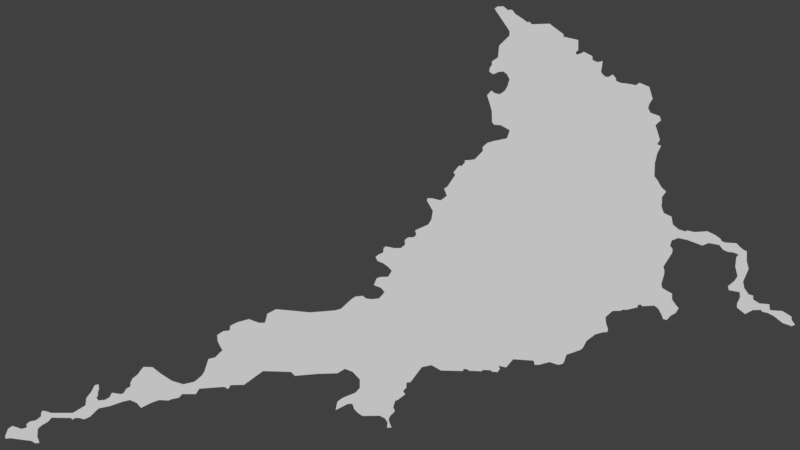 # Source: Pothole_04.blend  (saved by Blender 2.78.0; exported with 4.5.12 LTS)
import bpy
from mathutils import Matrix  # noqa: F401  (used for matrix-valued properties, if any)

bpy.ops.wm.read_factory_settings(use_empty=True)
scene = bpy.context.scene
scene.name = 'Scene'

# ---- collections
col_collection_1 = bpy.data.collections.new('Collection 1'); scene.collection.children.link(col_collection_1)

# ---- world
world_world = bpy.data.worlds.new('World'); scene.world = world_world
world_world.color = (0.05088, 0.05088, 0.05088)
world_world.use_sun_shadow = False
world_world.sun_shadow_jitter_overblur = 0.0
world_world.cycles.sampling_method = 'MANUAL'

# ---- cameras
cam_camera_001 = bpy.data.cameras.new('Camera.001')
cam_camera_001.clip_end = 100.0
cam_camera_001.lens = 35.0
cam_camera_001.sensor_width = 32.0
cam_camera_001.sensor_height = 18.0
cam_camera_001.display_size = 2.0
cam_camera_001.dof.focus_distance = 0.0
cam_camera_001.dof.aperture_fstop = 128.0
cam_camera_001.dof.aperture_blades = 6

# ---- meshes
me_plane = bpy.data.meshes.new('Plane')
me_plane.from_pydata([(-2.126, -1.443, 0.0), (-1.112, -1.463, 0.0), (-1.89, -1.463, 0.0), (-1.545, -1.497, 0.0), (-1.011, -1.434, 0.0), (-0.8329, -1.271, 0.0), (-0.7703, -1.227, 0.0), (-0.6356, -1.213, 0.0), (-0.5875, -1.256, 0.0), (-0.4865, -1.271, 0.0), (-0.3566, -1.256, 0.0), (-0.2652, -1.15, 0.0), (-0.3229, -1.078, 0.0), (-0.448, -1.03, 0.0), (-0.4143, -0.9435, 0.0), (-0.3951, -0.9099, 0.0), (-0.3422, -0.8906, 0.0), (-0.2027, -0.8858, 0.0), (-0.1401, -0.7848, 0.0), (-0.2075, -0.7126, 0.0), (-0.2893, -0.6549, 0.0), (-0.3855, -0.6164, 0.0), (-0.4192, -0.5442, 0.0), (-0.3518, -0.4961, 0.0), (-0.2893, -0.4721, 0.0), (-0.2796, -0.3903, 0.0), (-0.2412, -0.3662, 0.0), (-0.09684, -0.3951, 0.0), (0.0138, -0.3951, 0.0), (0.08596, -0.3374, 0.0), (0.08115, -0.2556, 0.0), (0.1389, -0.2123, 0.0), (0.2399, -0.2075, 0.0), (0.2784, -0.1642, 0.0), (0.2592, -0.09203, 0.0), (0.2976, -0.07279, 0.0), (0.4853, 0.008994, 0.0), (0.5382, 0.09559, 0.0), (0.5622, 0.2399, 0.0), (0.4612, 0.4179, 0.0), (0.4708, 0.4612, 0.0), (0.5574, 0.4564, 0.0), (0.6969, 0.4227, 0.0), (0.8028, 0.4997, 0.0), (0.7547, 0.6248, 0.0), (0.8076, 0.6536, 0.0), (0.9471, 0.8605, 0.0), (0.9134, 0.899, 0.0), (1.014, 1.019, 0.0), (1.053, 1.01, 0.0), (1.111, 1.072, 0.0), (1.111, 1.111, 0.0), (1.178, 1.111, 0.0), (1.279, 1.125, 0.0), (1.419, 1.269, 0.0), (1.414, 1.337, 0.0), (1.5, 1.409, -7.192e-06), (1.601, 1.438, -1.558e-05), (1.832, 1.486, -3.476e-05), (1.88, 1.625, -3.876e-05), (1.722, 1.712, -2.557e-05), (1.616, 1.717, -1.678e-05), (1.577, 1.76, -1.359e-05), (1.572, 1.953, -1.319e-05), (1.539, 2.073, -1.039e-05), (1.491, 2.222, -6.393e-06), (1.563, 2.304, -1.239e-05), (1.63, 2.256, -1.798e-05), (1.712, 2.241, -2.477e-05), (1.794, 2.299, -3.157e-05), (1.842, 2.381, -3.556e-05), (1.876, 2.501, -3.836e-05), (1.827, 2.588, -3.436e-05), (1.77, 2.631, -2.957e-05), (1.693, 2.626, -2.317e-05), (1.625, 2.592, -1.758e-05), (1.582, 2.588, -1.398e-05), (1.529, 2.631, -9.59e-06), (1.539, 2.698, -1.039e-05), (1.572, 2.737, -1.319e-05), (1.577, 2.804, -1.359e-05), (1.678, 2.871, -2.198e-05), (1.698, 3.073, -2.357e-05), (1.876, 3.247, -3.836e-05), (1.876, 3.324, -3.836e-05), (1.621, 3.704, -1.718e-05), (1.664, 3.742, -2.078e-05), (1.775, 3.747, -2.997e-05), (1.847, 3.684, -3.596e-05), (1.919, 3.689, -4.195e-05), (1.981, 3.612, -4.715e-05), (2.092, 3.54, -5.634e-05), (2.174, 3.478, -6.313e-05), (2.227, 3.478, -6.753e-05), (2.256, 3.439, -6.992e-05), (2.563, 3.449, -9.55e-05), (2.804, 3.266, -0.0001155), (2.799, 3.227, -0.0001151), (3.054, 3.17, -0.0001363), (3.054, 3.078, -0.0001363), (3.054, 2.996, -0.0001363), (3.011, 2.963, -0.0001327), (3.025, 2.919, -0.0001339), (3.097, 2.939, -0.0001398), (3.15, 2.968, -0.0001442), (3.295, 2.895, -0.0001562), (3.3, 2.828, -0.0001566), (3.381, 2.79, -0.0001634), (3.473, 2.809, -0.000171), (3.458, 2.708, -0.0001698), (3.444, 2.626, -0.0001686), (3.463, 2.592, -0.0001702), (3.521, 2.539, -0.000175), (3.574, 2.539, -0.0001794), (3.646, 2.578, -0.0001854), (3.694, 2.52, -0.0001894), (3.708, 2.467, -0.0001906), (3.785, 2.434, -0.000197), (3.886, 2.424, -0.0002054), (4.045, 2.395, -0.0002186), (4.103, 2.438, -0.0002234), (4.271, 2.366, -0.0002373), (4.3, 2.265, -0.0002397), (4.329, 2.164, -0.0002421), (4.271, 2.073, -0.0002373), (4.252, 2.001, -0.0002357), (4.291, 1.924, -0.0002389), (4.449, 1.866, -0.0002521), (4.473, 1.794, -0.0002541), (4.377, 1.712, -0.0002461), (4.454, 1.457, -0.0002525), (4.406, 1.385, -0.0002485), (4.473, 1.356, -0.0002541), (4.406, 1.221, -0.0002485), (4.368, 1.067, -0.0002453), (4.358, 0.8364, -0.0002445), (4.42, 0.7546, -0.0002497), (4.478, 0.6488, -0.0002545), (4.56, 0.5718, -0.0002613), (4.488, 0.4804, -0.0002553), (4.488, 0.3698, -0.0002553), (4.478, 0.3313, -0.0002553), (4.502, 0.2495, -0.0002553), (4.526, 0.2014, -0.0002553), (4.651, 0.1436, -0.0002553), (4.675, 0.008946, -0.0002553), (4.772, -0.07284, -0.0002553), (4.892, -0.1113, -0.0002553), (4.916, -0.09208, -0.0002553), (5.046, -0.1209, -0.0002553), (5.267, -0.1065, -0.0002553), (5.397, -0.1691, -0.0002553), (5.493, -0.2364, -0.0002553), (5.508, -0.2749, -0.0002553), (5.57, -0.2989, -0.0002553), (5.767, -0.3134, -0.0002553), (5.825, -0.3759, -0.0002553), (5.883, -0.424, -0.0002553), (5.941, -0.4481, -0.0002553), (5.941, -0.6213, -0.0002553), (5.974, -0.7512, -0.0002553), (5.878, -0.9676, -0.0002553), (5.897, -1.078, -0.0002553), (5.974, -1.189, -0.0002553), (6.051, -1.208, -0.0002553), (6.051, -1.276, -0.0002553), (6.157, -1.343, -0.0002553), (6.326, -1.357, -0.0002553), (6.34, -1.458, -0.0002553), (6.552, -1.473, -0.0002553), (6.706, -1.569, -0.0002553), (6.71, -1.627, -0.0002553), (6.768, -1.709, -0.0002553), (6.71, -1.733, -0.0002553), (6.556, -1.68, -0.0002553), (6.402, -1.559, -0.0002553), (6.297, -1.506, -0.0002553), (6.21, -1.487, -0.0002553), (6.181, -1.454, -0.0002553), (6.042, -1.458, -0.0002553), (5.912, -1.526, -0.0002553), (5.772, -1.415, -0.0002553), (5.772, -1.348, -0.0002553), (5.825, -1.237, -0.0002553), (5.82, -1.15, -0.0002553), (5.633, -1.117, -0.0002553), (5.618, -1.049, -0.0002553), (5.734, -0.9532, -0.0002553), (5.782, -0.8762, -0.0002553), (5.743, -0.7079, -0.0002553), (5.763, -0.5491, -0.0002553), (5.801, -0.5058, -0.0002553), (5.705, -0.4673, -0.0002553), (5.623, -0.4625, -0.0002553), (5.537, -0.424, -0.0002553), (5.469, -0.3422, -0.0002553), (5.291, -0.3086, -0.0002553), (5.181, -0.3519, -0.0002553), (4.921, -0.2556, -0.0002553), (4.767, -0.222, -0.0002553), (4.656, -0.2653, -0.0002553), (4.627, -0.3519, -0.0002553), (4.671, -0.4144, -0.0002553), (4.661, -0.4818, -0.0002553), (4.512, -0.7127, -0.0002553), (4.531, -0.7848, -0.0002553), (4.526, -0.8474, -0.0002553), (4.497, -0.9436, -0.0002553), (4.478, -1.011, -0.0002553), (4.493, -1.078, -0.0002553), (4.565, -1.122, -0.0002553), (4.661, -1.175, -0.0002553), (4.661, -1.276, -0.0002553), (4.733, -1.377, -0.0002553), (4.776, -1.425, -0.0002553), (4.752, -1.458, -0.0002553), (4.724, -1.506, -0.0002553), (4.642, -1.55, -0.0002553), (4.57, -1.627, -0.0002553), (4.507, -1.612, -0.0002553), (4.483, -1.545, -0.0002553), (4.425, -1.434, -0.0002553), (4.358, -1.381, -0.0002553), (4.146, -1.391, -0.0002553), (4.132, -1.367, -0.0002553), (4.079, -1.367, -0.0002553), (4.069, -1.41, -0.0002553), (3.882, -1.454, -0.0002553), (3.819, -1.449, -0.0002553), (3.785, -1.468, -0.0002553), (3.641, -1.473, -0.0002553), (3.521, -1.579, -0.0002553), (3.53, -1.68, -0.0002553), (3.564, -1.785, -0.0002553), (3.55, -1.834, -0.0002553), (3.478, -1.838, -0.0002553), (3.348, -1.872, -0.0002553), (3.198, -1.983, -0.0002618), (3.131, -2.108, -0.000269), (3.088, -2.141, -0.000271), (2.852, -2.223, -0.0002759), (2.814, -2.334, -0.0002822), (2.79, -2.377, -0.0002847), (2.708, -2.396, -0.0002859), (2.636, -2.372, -0.0002846), (2.563, -2.348, -0.0002833), (2.376, -2.396, -0.0002862), (2.308, -2.396, -0.0002863), (2.289, -2.324, -0.0002822), (1.938, -2.3, -0.0002811), (1.818, -2.44, -0.0002892), (1.722, -2.421, -0.0002882), (1.688, -2.411, -0.0002877), (1.712, -2.464, -0.0002907), (1.669, -2.522, -0.000294), (1.577, -2.512, -0.0002936), (1.548, -2.488, -0.0002922), (1.414, -2.483, -0.0002921), (1.399, -2.507, -0.0002935), (1.293, -2.502, -0.0002933), (1.183, -2.497, -0.0002931), (1.154, -2.473, -0.0002918), (1.091, -2.464, -0.0002913), (1.077, -2.502, -0.0002935), (0.7017, -2.493, -0.0002933), (0.5381, -2.401, -0.0002882), (0.3746, -2.435, -0.0002903), (0.1821, -2.69, -0.0003051), (0.11, -2.704, -0.000302), (0.11, -2.786, -0.000302), (0.05223, -2.844, -0.0002996), (0.09072, -2.902, -0.0003012), (-0.03436, -2.993, -0.000296), (-0.08247, -3.012, -0.0002939), (-0.1161, -3.118, -0.0002925), (-0.08728, -3.19, -0.0002937), (-0.1691, -3.272, -0.0002903), (-0.1883, -3.311, -0.0002895), (-0.1931, -3.349, -0.0002893), (-0.145, -3.469, -0.0002913), (-0.222, -3.474, -0.0002881), (-0.2124, -3.383, -0.0002885), (-0.2605, -3.311, -0.0002865), (-0.3519, -3.267, -0.0002826), (-0.6405, -3.272, -0.0002705), (-0.7175, -3.224, -0.0002673), (-0.7897, -3.147, -0.0002642), (-0.8041, -3.089, -0.0002636), (-0.8233, -3.06, -0.0002628), (-0.9051, -3.07, -0.0002594), (-1.102, -3.171, -0.0002511), (-1.088, -3.094, -0.0002517), (-1.069, -3.022, -0.0002525), (-0.9773, -2.959, -0.0002564), (-0.7656, -2.873, -0.0002653), (-0.6886, -2.791, -0.0002685), (-0.6886, -2.647, -0.0002685), (-0.8089, -2.517, -0.0002634), (-0.9436, -2.464, -0.0002578), (-1.073, -2.541, -0.0002523), (-1.401, -2.55, -0.0002386), (-1.8, -2.584, -0.0002218), (-1.867, -2.517, -0.000219), (-2.348, -2.502, -0.0001988), (-2.546, -2.647, -0.0001905), (-2.671, -2.738, -0.0001852), (-2.902, -2.743, -0.0001755), (-2.945, -2.81, -0.0001737), (-3.012, -2.772, -0.0001709), (-3.44, -2.805, -0.0001529), (-3.498, -2.897, -0.0001505), (-3.734, -2.897, -0.0001406), (-3.787, -2.959, -0.0001383), (-3.907, -2.983, -0.0001383), (-3.97, -3.007, -0.0001383), (-4.124, -2.998, -0.0001383), (-4.249, -3.041, -0.0001383), (-4.436, -3.133, -0.0001383), (-4.508, -3.051, -0.0001383), (-4.624, -2.998, -0.0001383), (-4.749, -3.027, -0.0001383), (-4.874, -3.07, -0.0001383), (-4.975, -3.104, -0.0001383), (-5.163, -3.142, -0.0001383), (-5.23, -3.205, -0.0001383), (-5.307, -3.282, -0.0001383), (-5.408, -3.33, -0.0001383), (-5.499, -3.306, -0.0001383), (-5.567, -3.306, -0.0001383), (-5.61, -3.335, -0.0001383), (-5.634, -3.306, -0.0001383), (-5.971, -3.301, -0.0001383), (-6.029, -3.368, -0.0001383), (-6.149, -3.44, -0.0001383), (-6.207, -3.493, -0.0001383), (-6.216, -3.618, -0.0001383), (-6.178, -3.734, -0.0001383), (-6.25, -3.739, -0.0001383), (-6.312, -3.7, -0.0001383), (-6.5, -3.676, -0.0001383), (-6.673, -3.652, -0.0001383), (-6.76, -3.662, -0.0001383), (-6.765, -3.618, -0.0001383), (-6.717, -3.493, -0.0001383), (-6.64, -3.44, -0.0001383), (-6.486, -3.493, -0.0001383), (-6.394, -3.469, -0.0001383), (-6.399, -3.412, -0.0001383), (-6.346, -3.368, -0.0001383), (-6.235, -3.344, -0.0001383), (-6.149, -3.277, -0.0001383), (-6.149, -3.219, -0.0001383), (-6.125, -3.181, -0.0001383), (-6.082, -3.185, -0.0001383), (-5.971, -3.219, -0.0001383), (-5.605, -3.219, -0.0001383), (-5.389, -3.089, -0.0001383), (-5.374, -2.964, -0.0001383), (-5.293, -2.863, -0.0001383), (-5.23, -2.743, -0.0001383), (-5.167, -2.728, -0.0001383), (-5.158, -2.805, -0.0001383), (-5.177, -2.863, -0.0001383), (-5.177, -2.916, -0.0001383), (-5.201, -2.959, -0.0001383), (-5.167, -3.007, -0.0001383), (-5.052, -2.993, -0.0001383), (-4.975, -2.95, -0.0001383), (-4.937, -2.873, -0.0001383), (-4.778, -2.897, -0.0001383), (-4.734, -2.878, -0.0001383), (-4.686, -2.801, -0.0001383), (-4.619, -2.767, -0.0001383), (-4.619, -2.704, -0.0001383), (-4.581, -2.627, -0.0001383), (-4.499, -2.565, -0.0001383), (-4.431, -2.473, -0.0001383), (-4.393, -2.43, -0.0001383), (-4.239, -2.435, -0.0001383), (-4.085, -2.555, -0.0001383), (-3.902, -2.671, -0.0001383), (-3.71, -2.728, -0.0001383), (-3.522, -2.685, -0.0001383), (-3.402, -2.584, -0.0001383), (-3.354, -2.517, -0.0001383), (-3.282, -2.295, -0.0001383), (-3.166, -2.267, -0.0001336), (-3.099, -2.199, -0.0001308), (-3.041, -2.146, -0.0001284), (-3.089, -2.065, -0.0001304), (-3.123, -1.992, -0.0001318), (-3.133, -1.887, -0.0001322), (-3.031, -1.819, -0.000128), (-2.916, -1.805, -0.0001232), (-2.911, -1.728, -0.000123), (-2.786, -1.665, -0.0001178), (-2.589, -1.612, -0.0001096), (-2.416, -1.675, -0.0001024), (-2.315, -1.675, -9.819e-05), (-2.291, -1.593, -9.719e-05), (-2.276, -1.521, -9.659e-05), (-2.276, -1.521, -9.659e-05), (-2.126, -1.443, 0.01), (-1.112, -1.463, 0.01), (-1.89, -1.463, 0.01), (-1.545, -1.497, 0.01), (-1.011, -1.434, 0.01), (-0.8329, -1.271, 0.01), (-0.7703, -1.227, 0.01), (-0.6356, -1.213, 0.01), (-0.5875, -1.256, 0.01), (-0.4865, -1.271, 0.01), (-0.3566, -1.256, 0.01), (-0.2652, -1.15, 0.01), (-0.3229, -1.078, 0.01), (-0.448, -1.03, 0.01), (-0.4143, -0.9435, 0.01), (-0.3951, -0.9099, 0.01), (-0.3422, -0.8906, 0.01), (-0.2027, -0.8858, 0.01), (-0.1401, -0.7848, 0.01), (-0.2075, -0.7126, 0.01), (-0.2893, -0.6549, 0.01), (-0.3855, -0.6164, 0.01), (-0.4192, -0.5442, 0.01), (-0.3518, -0.4961, 0.01), (-0.2893, -0.4721, 0.01), (-0.2796, -0.3903, 0.01), (-0.2412, -0.3662, 0.01), (-0.09684, -0.3951, 0.01), (0.0138, -0.3951, 0.01), (0.08597, -0.3374, 0.01), (0.08115, -0.2556, 0.01), (0.1389, -0.2123, 0.01), (0.2399, -0.2075, 0.01), (0.2784, -0.1642, 0.01), (0.2592, -0.09203, 0.01), (0.2976, -0.07279, 0.01), (0.4853, 0.008993, 0.01), (0.5382, 0.09559, 0.01), (0.5622, 0.2399, 0.01), (0.4612, 0.4179, 0.01), (0.4708, 0.4612, 0.01), (0.5574, 0.4564, 0.01), (0.6969, 0.4227, 0.01), (0.8028, 0.4997, 0.01), (0.7547, 0.6248, 0.01), (0.8076, 0.6536, 0.01), (0.9471, 0.8605, 0.01), (0.9134, 0.899, 0.01), (1.014, 1.019, 0.01), (1.053, 1.01, 0.01), (1.111, 1.072, 0.01), (1.111, 1.111, 0.01), (1.178, 1.111, 0.01), (1.279, 1.125, 0.01), (1.419, 1.269, 0.01), (1.414, 1.337, 0.01), (1.5, 1.409, 0.009993), (1.601, 1.438, 0.009984), (1.832, 1.486, 0.009965), (1.88, 1.625, 0.009961), (1.722, 1.712, 0.009974), (1.616, 1.717, 0.009983), (1.577, 1.76, 0.009986), (1.572, 1.953, 0.009987), (1.539, 2.073, 0.00999), (1.491, 2.222, 0.009994), (1.563, 2.304, 0.009988), (1.63, 2.256, 0.009982), (1.712, 2.241, 0.009975), (1.794, 2.299, 0.009968), (1.842, 2.381, 0.009964), (1.876, 2.501, 0.009962), (1.827, 2.588, 0.009966), (1.77, 2.631, 0.00997), (1.693, 2.626, 0.009977), (1.625, 2.592, 0.009982), (1.582, 2.588, 0.009986), (1.529, 2.631, 0.00999), (1.539, 2.698, 0.00999), (1.572, 2.737, 0.009987), (1.577, 2.804, 0.009986), (1.678, 2.871, 0.009978), (1.698, 3.073, 0.009976), (1.876, 3.247, 0.009962), (1.876, 3.324, 0.009962), (1.621, 3.704, 0.009983), (1.664, 3.742, 0.009979), (1.775, 3.747, 0.00997), (1.847, 3.684, 0.009964), (1.919, 3.689, 0.009958), (1.981, 3.612, 0.009953), (2.092, 3.54, 0.009944), (2.174, 3.478, 0.009937), (2.227, 3.478, 0.009932), (2.256, 3.439, 0.00993), (2.563, 3.449, 0.009905), (2.804, 3.266, 0.009885), (2.799, 3.227, 0.009885), (3.054, 3.17, 0.009864), (3.054, 3.078, 0.009864), (3.054, 2.996, 0.009864), (3.011, 2.963, 0.009867), (3.025, 2.919, 0.009866), (3.097, 2.939, 0.00986), (3.15, 2.968, 0.009856), (3.295, 2.895, 0.009844), (3.3, 2.828, 0.009843), (3.381, 2.79, 0.009837), (3.473, 2.809, 0.009829), (3.458, 2.708, 0.00983), (3.444, 2.626, 0.009831), (3.463, 2.592, 0.00983), (3.521, 2.539, 0.009825), (3.574, 2.539, 0.009821), (3.646, 2.578, 0.009815), (3.694, 2.52, 0.009811), (3.708, 2.467, 0.009809), (3.785, 2.434, 0.009803), (3.886, 2.424, 0.009795), (4.045, 2.395, 0.009781), (4.103, 2.438, 0.009777), (4.271, 2.366, 0.009763), (4.3, 2.265, 0.00976), (4.329, 2.164, 0.009758), (4.271, 2.073, 0.009763), (4.252, 2.001, 0.009764), (4.291, 1.924, 0.009761), (4.449, 1.866, 0.009748), (4.473, 1.794, 0.009746), (4.377, 1.712, 0.009754), (4.454, 1.457, 0.009747), (4.406, 1.385, 0.009751), (4.473, 1.356, 0.009746), (4.406, 1.221, 0.009751), (4.368, 1.067, 0.009755), (4.358, 0.8364, 0.009755), (4.42, 0.7546, 0.00975), (4.478, 0.6488, 0.009745), (4.56, 0.5718, 0.009739), (4.488, 0.4804, 0.009745), (4.488, 0.3698, 0.009745), (4.478, 0.3313, 0.009745), (4.502, 0.2495, 0.009745), (4.526, 0.2014, 0.009745), (4.651, 0.1436, 0.009745), (4.675, 0.008946, 0.009745), (4.772, -0.07284, 0.009745), (4.892, -0.1113, 0.009745), (4.916, -0.09208, 0.009745), (5.046, -0.1209, 0.009745), (5.267, -0.1065, 0.009745), (5.397, -0.1691, 0.009745), (5.493, -0.2364, 0.009745), (5.508, -0.2749, 0.009745), (5.57, -0.2989, 0.009745), (5.767, -0.3134, 0.009745), (5.825, -0.3759, 0.009745), (5.883, -0.424, 0.009745), (5.941, -0.4481, 0.009745), (5.941, -0.6213, 0.009745), (5.974, -0.7512, 0.009745), (5.878, -0.9676, 0.009745), (5.897, -1.078, 0.009745), (5.974, -1.189, 0.009745), (6.051, -1.208, 0.009745), (6.051, -1.276, 0.009745), (6.157, -1.343, 0.009745), (6.326, -1.357, 0.009745), (6.34, -1.458, 0.009745), (6.552, -1.473, 0.009745), (6.706, -1.569, 0.009745), (6.71, -1.627, 0.009745), (6.768, -1.709, 0.009745), (6.71, -1.733, 0.009745), (6.556, -1.68, 0.009745), (6.402, -1.559, 0.009745), (6.297, -1.506, 0.009745), (6.21, -1.487, 0.009745), (6.181, -1.454, 0.009745), (6.042, -1.458, 0.009745), (5.912, -1.526, 0.009745), (5.772, -1.415, 0.009745), (5.772, -1.348, 0.009745), (5.825, -1.237, 0.009745), (5.82, -1.15, 0.009745), (5.633, -1.117, 0.009745), (5.618, -1.049, 0.009745), (5.734, -0.9532, 0.009745), (5.782, -0.8762, 0.009745), (5.743, -0.7079, 0.009745), (5.763, -0.5491, 0.009745), (5.801, -0.5058, 0.009745), (5.705, -0.4673, 0.009745), (5.623, -0.4625, 0.009745), (5.537, -0.424, 0.009745), (5.469, -0.3422, 0.009745), (5.291, -0.3086, 0.009745), (5.181, -0.3519, 0.009745), (4.921, -0.2556, 0.009745), (4.767, -0.222, 0.009745), (4.656, -0.2653, 0.009745), (4.627, -0.3519, 0.009745), (4.671, -0.4144, 0.009745), (4.661, -0.4818, 0.009745), (4.512, -0.7127, 0.009745), (4.531, -0.7848, 0.009745), (4.526, -0.8474, 0.009745), (4.497, -0.9436, 0.009745), (4.478, -1.011, 0.009745), (4.493, -1.078, 0.009745), (4.565, -1.122, 0.009745), (4.661, -1.175, 0.009745), (4.661, -1.276, 0.009745), (4.733, -1.377, 0.009745), (4.776, -1.425, 0.009745), (4.752, -1.458, 0.009745), (4.724, -1.506, 0.009745), (4.642, -1.55, 0.009745), (4.57, -1.627, 0.009745), (4.507, -1.612, 0.009745), (4.483, -1.545, 0.009745), (4.425, -1.434, 0.009745), (4.358, -1.381, 0.009745), (4.146, -1.391, 0.009745), (4.132, -1.367, 0.009745), (4.079, -1.367, 0.009745), (4.069, -1.41, 0.009745), (3.882, -1.454, 0.009745), (3.819, -1.449, 0.009745), (3.785, -1.468, 0.009745), (3.641, -1.473, 0.009745), (3.521, -1.579, 0.009745), (3.53, -1.68, 0.009745), (3.564, -1.785, 0.009745), (3.55, -1.834, 0.009745), (3.478, -1.838, 0.009745), (3.348, -1.872, 0.009745), (3.198, -1.983, 0.009738), (3.131, -2.108, 0.009731), (3.088, -2.141, 0.009729), (2.852, -2.223, 0.009724), (2.814, -2.334, 0.009718), (2.79, -2.377, 0.009715), (2.708, -2.396, 0.009714), (2.636, -2.372, 0.009715), (2.563, -2.348, 0.009717), (2.376, -2.396, 0.009714), (2.308, -2.396, 0.009714), (2.289, -2.324, 0.009718), (1.938, -2.3, 0.009719), (1.818, -2.44, 0.009711), (1.722, -2.421, 0.009712), (1.688, -2.411, 0.009712), (1.712, -2.464, 0.009709), (1.669, -2.522, 0.009706), (1.577, -2.512, 0.009706), (1.548, -2.488, 0.009708), (1.414, -2.483, 0.009708), (1.399, -2.507, 0.009707), (1.293, -2.502, 0.009707), (1.183, -2.497, 0.009707), (1.154, -2.473, 0.009708), (1.091, -2.464, 0.009709), (1.077, -2.502, 0.009707), (0.7017, -2.493, 0.009707), (0.5381, -2.401, 0.009712), (0.3746, -2.435, 0.00971), (0.1821, -2.69, 0.009695), (0.11, -2.704, 0.009698), (0.11, -2.786, 0.009698), (0.05223, -2.844, 0.0097), (0.09072, -2.902, 0.009699), (-0.03436, -2.993, 0.009704), (-0.08247, -3.012, 0.009706), (-0.1161, -3.118, 0.009707), (-0.08728, -3.19, 0.009706), (-0.1691, -3.272, 0.00971), (-0.1883, -3.311, 0.00971), (-0.1931, -3.349, 0.009711), (-0.145, -3.469, 0.009709), (-0.222, -3.474, 0.009712), (-0.2124, -3.383, 0.009712), (-0.2605, -3.311, 0.009714), (-0.3519, -3.267, 0.009717), (-0.6405, -3.272, 0.009729), (-0.7175, -3.224, 0.009733), (-0.7897, -3.147, 0.009736), (-0.8041, -3.089, 0.009736), (-0.8233, -3.06, 0.009737), (-0.9051, -3.07, 0.009741), (-1.102, -3.171, 0.009749), (-1.088, -3.094, 0.009748), (-1.069, -3.022, 0.009747), (-0.9773, -2.959, 0.009744), (-0.7656, -2.873, 0.009735), (-0.6886, -2.791, 0.009732), (-0.6886, -2.647, 0.009732), (-0.8089, -2.517, 0.009737), (-0.9436, -2.464, 0.009742), (-1.073, -2.541, 0.009748), (-1.401, -2.55, 0.009761), (-1.8, -2.584, 0.009778), (-1.867, -2.517, 0.009781), (-2.348, -2.502, 0.009801), (-2.546, -2.647, 0.00981), (-2.671, -2.738, 0.009815), (-2.902, -2.743, 0.009824), (-2.945, -2.81, 0.009826), (-3.012, -2.772, 0.009829), (-3.44, -2.805, 0.009847), (-3.498, -2.897, 0.00985), (-3.734, -2.897, 0.009859), (-3.787, -2.959, 0.009862), (-3.907, -2.983, 0.009862), (-3.97, -3.007, 0.009862), (-4.124, -2.998, 0.009862), (-4.249, -3.041, 0.009862), (-4.436, -3.133, 0.009862), (-4.508, -3.051, 0.009862), (-4.624, -2.998, 0.009862), (-4.749, -3.027, 0.009862), (-4.874, -3.07, 0.009862), (-4.975, -3.104, 0.009862), (-5.163, -3.142, 0.009862), (-5.23, -3.205, 0.009862), (-5.307, -3.282, 0.009862), (-5.408, -3.33, 0.009862), (-5.499, -3.306, 0.009862), (-5.567, -3.306, 0.009862), (-5.61, -3.335, 0.009862), (-5.634, -3.306, 0.009862), (-5.971, -3.301, 0.009862), (-6.029, -3.368, 0.009862), (-6.149, -3.44, 0.009862), (-6.207, -3.493, 0.009862), (-6.216, -3.618, 0.009862), (-6.178, -3.734, 0.009862), (-6.25, -3.739, 0.009862), (-6.312, -3.7, 0.009862), (-6.5, -3.676, 0.009862), (-6.673, -3.652, 0.009862), (-6.76, -3.662, 0.009862), (-6.765, -3.618, 0.009862), (-6.717, -3.493, 0.009862), (-6.64, -3.44, 0.009862), (-6.486, -3.493, 0.009862), (-6.394, -3.469, 0.009862), (-6.399, -3.412, 0.009862), (-6.346, -3.368, 0.009862), (-6.235, -3.344, 0.009862), (-6.149, -3.277, 0.009862), (-6.149, -3.219, 0.009862), (-6.125, -3.181, 0.009862), (-6.082, -3.185, 0.009862), (-5.971, -3.219, 0.009862), (-5.605, -3.219, 0.009862), (-5.389, -3.089, 0.009862), (-5.374, -2.964, 0.009862), (-5.293, -2.863, 0.009862), (-5.23, -2.743, 0.009862), (-5.167, -2.728, 0.009862), (-5.158, -2.805, 0.009862), (-5.177, -2.863, 0.009862), (-5.177, -2.916, 0.009862), (-5.201, -2.959, 0.009862), (-5.167, -3.007, 0.009862), (-5.052, -2.993, 0.009862), (-4.975, -2.95, 0.009862), (-4.937, -2.873, 0.009862), (-4.778, -2.897, 0.009862), (-4.734, -2.878, 0.009862), (-4.686, -2.801, 0.009862), (-4.619, -2.767, 0.009862), (-4.619, -2.704, 0.009862), (-4.581, -2.627, 0.009862), (-4.499, -2.565, 0.009862), (-4.431, -2.473, 0.009862), (-4.393, -2.43, 0.009862), (-4.239, -2.435, 0.009862), (-4.085, -2.555, 0.009862), (-3.902, -2.671, 0.009862), (-3.71, -2.728, 0.009862), (-3.522, -2.685, 0.009862), (-3.402, -2.584, 0.009862), (-3.354, -2.517, 0.009862), (-3.282, -2.295, 0.009862), (-3.166, -2.267, 0.009866), (-3.099, -2.199, 0.009869), (-3.041, -2.146, 0.009872), (-3.089, -2.065, 0.00987), (-3.123, -1.992, 0.009868), (-3.133, -1.887, 0.009868), (-3.031, -1.819, 0.009872), (-2.916, -1.805, 0.009877), (-2.911, -1.728, 0.009877), (-2.786, -1.665, 0.009882), (-2.589, -1.612, 0.00989), (-2.416, -1.675, 0.009898), (-2.315, -1.675, 0.009902), (-2.291, -1.593, 0.009903), (-2.276, -1.521, 0.009903), (-2.276, -1.521, 0.009903)], [], [(2, 3, 1, 4, 5, 6, 7, 8, 9, 10, 11, 12, 13, 14, 15, 16, 17, 18, 19, 20, 21, 22, 23, 24, 25, 26, 27, 28, 29, 30, 31, 32, 33, 34, 35, 36, 37, 38, 39, 40, 41, 42, 43, 44, 45, 46, 47, 48, 49, 50, 51, 52, 53, 54, 55, 56, 57, 58, 59, 60, 61, 62, 63, 64, 65, 66, 67, 68, 69, 70, 71, 72, 73, 74, 75, 76, 77, 78, 79, 80, 81, 82, 83, 84, 85, 86, 87, 88, 89, 90, 91, 92, 93, 94, 95, 96, 97, 98, 99, 100, 101, 102, 103, 104, 105, 106, 107, 108, 109, 110, 111, 112, 113, 114, 115, 116, 117, 118, 119, 120, 121, 122, 123, 124, 125, 126, 127, 128, 129, 130, 131, 132, 133, 134, 135, 136, 137, 138, 139, 140, 141, 142, 143, 144, 145, 146, 147, 148, 149, 150, 151, 152, 153, 154, 155, 156, 157, 158, 159, 160, 161, 162, 163, 164, 165, 166, 167, 168, 169, 170, 171, 172, 173, 174, 175, 176, 177, 178, 179, 180, 181, 182, 183, 184, 185, 186, 187, 188, 189, 190, 191, 192, 193, 194, 195, 196, 197, 198, 199, 200, 201, 202, 203, 204, 205, 206, 207, 208, 209, 210, 211, 212, 213, 214, 215, 216, 217, 218, 219, 220, 221, 222, 223, 224, 225, 226, 227, 228, 229, 230, 231, 232, 233, 234, 235, 236, 237, 238, 239, 240, 241, 242, 243, 244, 245, 246, 247, 248, 249, 250, 251, 252, 253, 254, 255, 256, 257, 258, 259, 260, 261, 262, 263, 264, 265, 266, 267, 268, 269, 270, 271, 272, 273, 274, 275, 276, 277, 278, 279, 280, 281, 282, 283, 284, 285, 286, 287, 288, 289, 290, 291, 292, 293, 294, 295, 296, 297, 298, 299, 300, 301, 302, 303, 304, 305, 306, 307, 308, 309, 310, 311, 312, 313, 314, 315, 316, 317, 318, 319, 320, 321, 322, 323, 324, 325, 326, 327, 328, 329, 330, 331, 332, 333, 334, 335, 336, 337, 338, 339, 340, 341, 342, 343, 344, 345, 346, 347, 348, 349, 350, 351, 352, 353, 354, 355, 356, 357, 358, 359, 360, 361, 362, 363, 364, 365, 366, 367, 368, 369, 370, 371, 372, 373, 374, 375, 376, 377, 378, 379, 380, 381, 382, 383, 384, 385, 386, 387, 388, 389, 390, 391, 392, 393, 394, 395, 396, 397, 398, 399, 400, 401, 0), (404, 402, 803, 802, 801, 800, 799, 798, 797, 796, 795, 794, 793, 792, 791, 790, 789, 788, 787, 786, 785, 784, 783, 782, 781, 780, 779, 778, 777, 776, 775, 774, 773, 772, 771, 770, 769, 768, 767, 766, 765, 764, 763, 762, 761, 760, 759, 758, 757, 756, 755, 754, 753, 752, 751, 750, 749, 748, 747, 746, 745, 744, 743, 742, 741, 740, 739, 738, 737, 736, 735, 734, 733, 732, 731, 730, 729, 728, 727, 726, 725, 724, 723, 722, 721, 720, 719, 718, 717, 716, 715, 714, 713, 712, 711, 710, 709, 708, 707, 706, 705, 704, 703, 702, 701, 700, 699, 698, 697, 696, 695, 694, 693, 692, 691, 690, 689, 688, 687, 686, 685, 684, 683, 682, 681, 680, 679, 678, 677, 676, 675, 674, 673, 672, 671, 670, 669, 668, 667, 666, 665, 664, 663, 662, 661, 660, 659, 658, 657, 656, 655, 654, 653, 652, 651, 650, 649, 648, 647, 646, 645, 644, 643, 642, 641, 640, 639, 638, 637, 636, 635, 634, 633, 632, 631, 630, 629, 628, 627, 626, 625, 624, 623, 622, 621, 620, 619, 618, 617, 616, 615, 614, 613, 612, 611, 610, 609, 608, 607, 606, 605, 604, 603, 602, 601, 600, 599, 598, 597, 596, 595, 594, 593, 592, 591, 590, 589, 588, 587, 586, 585, 584, 583, 582, 581, 580, 579, 578, 577, 576, 575, 574, 573, 572, 571, 570, 569, 568, 567, 566, 565, 564, 563, 562, 561, 560, 559, 558, 557, 556, 555, 554, 553, 552, 551, 550, 549, 548, 547, 546, 545, 544, 543, 542, 541, 540, 539, 538, 537, 536, 535, 534, 533, 532, 531, 530, 529, 528, 527, 526, 525, 524, 523, 522, 521, 520, 519, 518, 517, 516, 515, 514, 513, 512, 511, 510, 509, 508, 507, 506, 505, 504, 503, 502, 501, 500, 499, 498, 497, 496, 495, 494, 493, 492, 491, 490, 489, 488, 487, 486, 485, 484, 483, 482, 481, 480, 479, 478, 477, 476, 475, 474, 473, 472, 471, 470, 469, 468, 467, 466, 465, 464, 463, 462, 461, 460, 459, 458, 457, 456, 455, 454, 453, 452, 451, 450, 449, 448, 447, 446, 445, 444, 443, 442, 441, 440, 439, 438, 437, 436, 435, 434, 433, 432, 431, 430, 429, 428, 427, 426, 425, 424, 423, 422, 421, 420, 419, 418, 417, 416, 415, 414, 413, 412, 411, 410, 409, 408, 407, 406, 403, 405), (43, 42, 444, 445), (250, 249, 651, 652), (44, 43, 445, 446), (251, 250, 652, 653), (45, 44, 446, 447), (252, 251, 653, 654), (46, 45, 447, 448), (253, 252, 654, 655), (47, 46, 448, 449), (254, 253, 655, 656), (48, 47, 449, 450), (255, 254, 656, 657), (49, 48, 450, 451), (256, 255, 657, 658), (50, 49, 451, 452), (257, 256, 658, 659), (51, 50, 452, 453), (258, 257, 659, 660), (52, 51, 453, 454), (259, 258, 660, 661), (53, 52, 454, 455), (260, 259, 661, 662), (54, 53, 455, 456), (261, 260, 662, 663), (55, 54, 456, 457), (262, 261, 663, 664), (56, 55, 457, 458), (263, 262, 664, 665), (57, 56, 458, 459), (264, 263, 665, 666), (58, 57, 459, 460), (265, 264, 666, 667), (59, 58, 460, 461), (266, 265, 667, 668), (60, 59, 461, 462), (267, 266, 668, 669), (61, 60, 462, 463), (268, 267, 669, 670), (62, 61, 463, 464), (269, 268, 670, 671), (63, 62, 464, 465), (270, 269, 671, 672), (64, 63, 465, 466), (271, 270, 672, 673), (65, 64, 466, 467), (272, 271, 673, 674), (66, 65, 467, 468), (273, 272, 674, 675), (67, 66, 468, 469), (274, 273, 675, 676), (68, 67, 469, 470), (275, 274, 676, 677), (69, 68, 470, 471), (276, 275, 677, 678), (70, 69, 471, 472), (277, 276, 678, 679), (71, 70, 472, 473), (278, 277, 679, 680), (72, 71, 473, 474), (279, 278, 680, 681), (73, 72, 474, 475), (280, 279, 681, 682), (74, 73, 475, 476), (281, 280, 682, 683), (75, 74, 476, 477), (282, 281, 683, 684), (76, 75, 477, 478), (283, 282, 684, 685), (77, 76, 478, 479), (284, 283, 685, 686), (78, 77, 479, 480), (285, 284, 686, 687), (79, 78, 480, 481), (286, 285, 687, 688), (80, 79, 481, 482), (287, 286, 688, 689), (81, 80, 482, 483), (288, 287, 689, 690), (82, 81, 483, 484), (289, 288, 690, 691), (83, 82, 484, 485), (290, 289, 691, 692), (84, 83, 485, 486), (291, 290, 692, 693), (85, 84, 486, 487), (292, 291, 693, 694), (86, 85, 487, 488), (293, 292, 694, 695), (87, 86, 488, 489), (294, 293, 695, 696), (88, 87, 489, 490), (295, 294, 696, 697), (89, 88, 490, 491), (296, 295, 697, 698), (90, 89, 491, 492), (297, 296, 698, 699), (91, 90, 492, 493), (298, 297, 699, 700), (92, 91, 493, 494), (299, 298, 700, 701), (93, 92, 494, 495), (300, 299, 701, 702), (94, 93, 495, 496), (301, 300, 702, 703), (95, 94, 496, 497), (302, 301, 703, 704), (96, 95, 497, 498), (303, 302, 704, 705), (97, 96, 498, 499), (304, 303, 705, 706), (98, 97, 499, 500), (305, 304, 706, 707), (99, 98, 500, 501), (306, 305, 707, 708), (100, 99, 501, 502), (307, 306, 708, 709), (101, 100, 502, 503), (308, 307, 709, 710), (102, 101, 503, 504), (309, 308, 710, 711), (103, 102, 504, 505), (310, 309, 711, 712), (104, 103, 505, 506), (311, 310, 712, 713), (105, 104, 506, 507), (312, 311, 713, 714), (106, 105, 507, 508), (313, 312, 714, 715), (107, 106, 508, 509), (314, 313, 715, 716), (108, 107, 509, 510), (315, 314, 716, 717), (109, 108, 510, 511), (316, 315, 717, 718), (110, 109, 511, 512), (317, 316, 718, 719), (111, 110, 512, 513), (318, 317, 719, 720), (112, 111, 513, 514), (319, 318, 720, 721), (113, 112, 514, 515), (320, 319, 721, 722), (114, 113, 515, 516), (321, 320, 722, 723), (115, 114, 516, 517), (322, 321, 723, 724), (116, 115, 517, 518), (323, 322, 724, 725), (117, 116, 518, 519), (324, 323, 725, 726), (118, 117, 519, 520), (325, 324, 726, 727), (119, 118, 520, 521), (326, 325, 727, 728), (120, 119, 521, 522), (327, 326, 728, 729), (121, 120, 522, 523), (328, 327, 729, 730), (122, 121, 523, 524), (329, 328, 730, 731), (123, 122, 524, 525), (330, 329, 731, 732), (124, 123, 525, 526), (331, 330, 732, 733), (125, 124, 526, 527), (332, 331, 733, 734), (126, 125, 527, 528), (333, 332, 734, 735), (127, 126, 528, 529), (334, 333, 735, 736), (128, 127, 529, 530), (335, 334, 736, 737), (129, 128, 530, 531), (336, 335, 737, 738), (130, 129, 531, 532), (337, 336, 738, 739), (131, 130, 532, 533), (338, 337, 739, 740), (132, 131, 533, 534), (339, 338, 740, 741), (133, 132, 534, 535), (340, 339, 741, 742), (134, 133, 535, 536), (341, 340, 742, 743), (135, 134, 536, 537), (342, 341, 743, 744), (136, 135, 537, 538), (343, 342, 744, 745), (137, 136, 538, 539), (344, 343, 745, 746), (138, 137, 539, 540), (345, 344, 746, 747), (139, 138, 540, 541), (346, 345, 747, 748), (140, 139, 541, 542), (347, 346, 748, 749), (141, 140, 542, 543), (348, 347, 749, 750), (142, 141, 543, 544), (349, 348, 750, 751), (143, 142, 544, 545), (350, 349, 751, 752), (144, 143, 545, 546), (351, 350, 752, 753), (145, 144, 546, 547), (352, 351, 753, 754), (146, 145, 547, 548), (353, 352, 754, 755), (147, 146, 548, 549), (354, 353, 755, 756), (148, 147, 549, 550), (355, 354, 756, 757), (149, 148, 550, 551), (356, 355, 757, 758), (150, 149, 551, 552), (357, 356, 758, 759), (151, 150, 552, 553), (358, 357, 759, 760), (152, 151, 553, 554), (359, 358, 760, 761), (153, 152, 554, 555), (360, 359, 761, 762), (154, 153, 555, 556), (361, 360, 762, 763), (155, 154, 556, 557), (362, 361, 763, 764), (156, 155, 557, 558), (363, 362, 764, 765), (157, 156, 558, 559), (364, 363, 765, 766), (158, 157, 559, 560), (365, 364, 766, 767), (159, 158, 560, 561), (366, 365, 767, 768), (160, 159, 561, 562), (367, 366, 768, 769), (161, 160, 562, 563), (368, 367, 769, 770), (162, 161, 563, 564), (369, 368, 770, 771), (163, 162, 564, 565), (370, 369, 771, 772), (164, 163, 565, 566), (371, 370, 772, 773), (165, 164, 566, 567), (372, 371, 773, 774), (166, 165, 567, 568), (373, 372, 774, 775), (167, 166, 568, 569), (374, 373, 775, 776), (168, 167, 569, 570), (375, 374, 776, 777), (169, 168, 570, 571), (376, 375, 777, 778), (170, 169, 571, 572), (377, 376, 778, 779), (171, 170, 572, 573), (378, 377, 779, 780), (172, 171, 573, 574), (379, 378, 780, 781), (173, 172, 574, 575), (380, 379, 781, 782), (174, 173, 575, 576), (381, 380, 782, 783), (175, 174, 576, 577), (382, 381, 783, 784), (176, 175, 577, 578), (383, 382, 784, 785), (177, 176, 578, 579), (384, 383, 785, 786), (178, 177, 579, 580), (385, 384, 786, 787), (179, 178, 580, 581), (386, 385, 787, 788), (180, 179, 581, 582), (387, 386, 788, 789), (181, 180, 582, 583), (388, 387, 789, 790), (182, 181, 583, 584), (389, 388, 790, 791), (183, 182, 584, 585), (390, 389, 791, 792), (184, 183, 585, 586), (391, 390, 792, 793), (185, 184, 586, 587), (392, 391, 793, 794), (186, 185, 587, 588), (393, 392, 794, 795), (187, 186, 588, 589), (394, 393, 795, 796), (188, 187, 589, 590), (395, 394, 796, 797), (189, 188, 590, 591), (396, 395, 797, 798), (190, 189, 591, 592), (397, 396, 798, 799), (191, 190, 592, 593), (398, 397, 799, 800), (192, 191, 593, 594), (399, 398, 800, 801), (193, 192, 594, 595), (400, 399, 801, 802), (194, 193, 595, 596), (401, 400, 802, 803), (195, 194, 596, 597), (0, 401, 803, 402), (196, 195, 597, 598), (197, 196, 598, 599), (198, 197, 599, 600), (199, 198, 600, 601), (200, 199, 601, 602), (201, 200, 602, 603), (202, 201, 603, 604), (203, 202, 604, 605), (204, 203, 605, 606), (205, 204, 606, 607), (206, 205, 607, 608), (207, 206, 608, 609), (2, 0, 402, 404), (208, 207, 609, 610), (4, 1, 403, 406), (209, 208, 610, 611), (1, 3, 405, 403), (210, 209, 611, 612), (3, 2, 404, 405), (211, 210, 612, 613), (5, 4, 406, 407), (212, 211, 613, 614), (6, 5, 407, 408), (213, 212, 614, 615), (7, 6, 408, 409), (214, 213, 615, 616), (8, 7, 409, 410), (215, 214, 616, 617), (9, 8, 410, 411), (216, 215, 617, 618), (10, 9, 411, 412), (217, 216, 618, 619), (11, 10, 412, 413), (218, 217, 619, 620), (12, 11, 413, 414), (219, 218, 620, 621), (13, 12, 414, 415), (220, 219, 621, 622), (14, 13, 415, 416), (221, 220, 622, 623), (15, 14, 416, 417), (222, 221, 623, 624), (16, 15, 417, 418), (223, 222, 624, 625), (17, 16, 418, 419), (224, 223, 625, 626), (18, 17, 419, 420), (225, 224, 626, 627), (19, 18, 420, 421), (226, 225, 627, 628), (20, 19, 421, 422), (227, 226, 628, 629), (21, 20, 422, 423), (228, 227, 629, 630), (22, 21, 423, 424), (229, 228, 630, 631), (23, 22, 424, 425), (230, 229, 631, 632), (24, 23, 425, 426), (231, 230, 632, 633), (25, 24, 426, 427), (232, 231, 633, 634), (26, 25, 427, 428), (233, 232, 634, 635), (27, 26, 428, 429), (234, 233, 635, 636), (28, 27, 429, 430), (235, 234, 636, 637), (29, 28, 430, 431), (236, 235, 637, 638), (30, 29, 431, 432), (237, 236, 638, 639), (31, 30, 432, 433), (238, 237, 639, 640), (32, 31, 433, 434), (239, 238, 640, 641), (33, 32, 434, 435), (240, 239, 641, 642), (34, 33, 435, 436), (241, 240, 642, 643), (35, 34, 436, 437), (242, 241, 643, 644), (36, 35, 437, 438), (243, 242, 644, 645), (37, 36, 438, 439), (244, 243, 645, 646), (38, 37, 439, 440), (245, 244, 646, 647), (39, 38, 440, 441), (246, 245, 647, 648), (40, 39, 441, 442), (247, 246, 648, 649), (41, 40, 442, 443), (248, 247, 649, 650), (42, 41, 443, 444), (249, 248, 650, 651)])
_uv = me_plane.uv_layers.new(name='UVMap')
_uv.uv.foreach_set('vector', [0.3622, 0.3103, 0.3874, 0.306, 0.4189, 0.3103, 0.4263, 0.3141, 0.4393, 0.3353, 0.4438, 0.3409, 0.4537, 0.3428, 0.4572, 0.3372, 0.4645, 0.3353, 0.474, 0.3372, 0.4807, 0.3509, 0.4765, 0.3602, 0.4673, 0.3665, 0.4698, 0.3777, 0.4712, 0.3821, 0.475, 0.3846, 0.4852, 0.3852, 0.4898, 0.3983, 0.4849, 0.4076, 0.4789, 0.4151, 0.4719, 0.4201, 0.4694, 0.4295, 0.4743, 0.4357, 0.4789, 0.4388, 0.4796, 0.4494, 0.4824, 0.4525, 0.4929, 0.4488, 0.501, 0.4488, 0.5063, 0.4563, 0.5059, 0.4669, 0.5101, 0.4725, 0.5175, 0.4731, 0.5203, 0.4787, 0.5189, 0.4881, 0.5217, 0.4906, 0.5354, 0.5012, 0.5392, 0.5124, 0.541, 0.5311, 0.5336, 0.5542, 0.5343, 0.5598, 0.5406, 0.5592, 0.5508, 0.5548, 0.5585, 0.5648, 0.555, 0.581, 0.5589, 0.5847, 0.5691, 0.6115, 0.5666, 0.6165, 0.574, 0.6321, 0.5768, 0.6309, 0.581, 0.639, 0.581, 0.644, 0.5859, 0.644, 0.5933, 0.6458, 0.6034, 0.6646, 0.6031, 0.6733, 0.6094, 0.6826, 0.6168, 0.6864, 0.6336, 0.6926, 0.6371, 0.7107, 0.6255, 0.7219, 0.6178, 0.7225, 0.615, 0.7282, 0.6147, 0.7531, 0.6122, 0.7687, 0.6087, 0.788, 0.614, 0.7986, 0.6189, 0.7924, 0.6248, 0.7905, 0.6308, 0.798, 0.6343, 0.8086, 0.6368, 0.8242, 0.6333, 0.8354, 0.629, 0.841, 0.6234, 0.8404, 0.6185, 0.836, 0.6154, 0.8354, 0.6115, 0.841, 0.6122, 0.8498, 0.6147, 0.8548, 0.615, 0.8635, 0.6224, 0.8722, 0.6238, 0.8984, 0.6368, 0.9209, 0.6368, 0.9308, 0.6182, 0.9801, 0.6213, 0.9851, 0.6294, 0.9857, 0.6347, 0.9776, 0.6399, 0.9782, 0.6445, 0.9682, 0.6525, 0.9589, 0.6585, 0.9508, 0.6624, 0.9508, 0.6645, 0.9458, 0.6869, 0.947, 0.7045, 0.9233, 0.7041, 0.9184, 0.7227, 0.9109, 0.7227, 0.899, 0.7227, 0.8884, 0.7195, 0.8841, 0.7206, 0.8784, 0.7259, 0.8809, 0.7297, 0.8847, 0.7402, 0.8753, 0.7406, 0.8666, 0.7466, 0.8616, 0.7532, 0.8641, 0.7522, 0.851, 0.7511, 0.8404, 0.7525, 0.836, 0.7567, 0.8292, 0.7606, 0.8292, 0.7658, 0.8342, 0.7694, 0.8267, 0.7704, 0.8198, 0.776, 0.8155, 0.7834, 0.8142, 0.795, 0.8105, 0.7992, 0.8161, 0.8114, 0.8067, 0.8135, 0.7936, 0.8157, 0.7805, 0.8114, 0.7687, 0.81, 0.7593, 0.8128, 0.7494, 0.8244, 0.7419, 0.8262, 0.7325, 0.8192, 0.7219, 0.8248, 0.6889, 0.8213, 0.6795, 0.8262, 0.6758, 0.8213, 0.6583, 0.8185, 0.6384, 0.8178, 0.6084, 0.8223, 0.5978, 0.8265, 0.5841, 0.8325, 0.5741, 0.8272, 0.5623, 0.8272, 0.5479, 0.8265, 0.5429, 0.8283, 0.5323, 0.83, 0.5261, 0.8392, 0.5186, 0.8409, 0.5012, 0.8479, 0.4906, 0.8567, 0.4856, 0.8584, 0.4881, 0.8679, 0.4843, 0.8841, 0.4862, 0.8935, 0.4781, 0.9005, 0.4694, 0.9016, 0.4644, 0.9062, 0.4612, 0.9205, 0.4594, 0.9247, 0.4513, 0.929, 0.445, 0.9332, 0.4419, 0.9332, 0.4195, 0.9356, 0.4026, 0.9286, 0.3746, 0.93, 0.3602, 0.9356, 0.3459, 0.9412, 0.3434, 0.9412, 0.3347, 0.949, 0.3259, 0.9612, 0.3241, 0.9623, 0.311, 0.9777, 0.3091, 0.9889, 0.2966, 0.9893, 0.2891, 0.9935, 0.2785, 0.9893, 0.2754, 0.9781, 0.2823, 0.9668, 0.2979, 0.9591, 0.3047, 0.9528, 0.3072, 0.9507, 0.3116, 0.9405, 0.311, 0.9311, 0.3022, 0.9209, 0.3166, 0.9209, 0.3253, 0.9247, 0.3396, 0.9244, 0.3509, 0.9107, 0.3552, 0.9097, 0.364, 0.9181, 0.3764, 0.9216, 0.3864, 0.9188, 0.4082, 0.9202, 0.4288, 0.923, 0.4344, 0.916, 0.4394, 0.91, 0.44, 0.9037, 0.445, 0.8988, 0.4556, 0.8858, 0.46, 0.8777, 0.4544, 0.8588, 0.4669, 0.8476, 0.4712, 0.8395, 0.4656, 0.8374, 0.4544, 0.8406, 0.4463, 0.8399, 0.4376, 0.829, 0.4076, 0.8304, 0.3983, 0.83, 0.3902, 0.8279, 0.3777, 0.8265, 0.369, 0.8276, 0.3602, 0.8328, 0.3546, 0.8399, 0.3478, 0.8399, 0.3347, 0.8451, 0.3216, 0.8483, 0.3153, 0.8465, 0.311, 0.8444, 0.3047, 0.8385, 0.2991, 0.8332, 0.2891, 0.8286, 0.291, 0.8269, 0.2997, 0.8227, 0.3141, 0.8178, 0.3209, 0.8023, 0.3197, 0.8013, 0.3228, 0.7974, 0.3228, 0.7967, 0.3172, 0.783, 0.3116, 0.7785, 0.3122, 0.776, 0.3097, 0.7655, 0.3091, 0.7567, 0.2954, 0.7574, 0.2823, 0.7599, 0.2686, 0.7588, 0.2623, 0.7536, 0.2617, 0.7441, 0.2573, 0.7332, 0.243, 0.7283, 0.2268, 0.7252, 0.2224, 0.708, 0.2118, 0.7052, 0.1975, 0.7034, 0.1918, 0.6974, 0.1894, 0.6922, 0.1925, 0.6869, 0.1956, 0.6732, 0.1894, 0.6683, 0.1894, 0.6669, 0.1987, 0.6413, 0.2018, 0.6325, 0.1837, 0.6255, 0.1862, 0.6231, 0.1875, 0.6248, 0.1806, 0.6217, 0.1731, 0.615, 0.1744, 0.6129, 0.1775, 0.6031, 0.1781, 0.602, 0.175, 0.5943, 0.1756, 0.5862, 0.1763, 0.5841, 0.1794, 0.5796, 0.1806, 0.5785, 0.1756, 0.5512, 0.1769, 0.5392, 0.1887, 0.5273, 0.1844, 0.5133, 0.1513, 0.508, 0.1494, 0.508, 0.1388, 0.5038, 0.1314, 0.5066, 0.1239, 0.4975, 0.112, 0.494, 0.1095, 0.4915, 0.09581, 0.4936, 0.08646, 0.4877, 0.07586, 0.4863, 0.07087, 0.4859, 0.06588, 0.4894, 0.05029, 0.4838, 0.04967, 0.4845, 0.06151, 0.481, 0.07087, 0.4743, 0.07648, 0.4533, 0.07586, 0.4477, 0.08209, 0.4424, 0.09207, 0.4414, 0.09955, 0.44, 0.1033, 0.434, 0.102, 0.4196, 0.08895, 0.4207, 0.09893, 0.4221, 0.1083, 0.4287, 0.1164, 0.4442, 0.1276, 0.4498, 0.1382, 0.4498, 0.1569, 0.441, 0.1738, 0.4312, 0.1806, 0.4217, 0.1706, 0.3979, 0.1694, 0.3688, 0.165, 0.3638, 0.1738, 0.3288, 0.1756, 0.3144, 0.1569, 0.3053, 0.1451, 0.2884, 0.1445, 0.2853, 0.1357, 0.2804, 0.1407, 0.2491, 0.1363, 0.2449, 0.1245, 0.2277, 0.1245, 0.2239, 0.1164, 0.2151, 0.1133, 0.2106, 0.1102, 0.1993, 0.1114, 0.1902, 0.1058, 0.1765, 0.09394, 0.1713, 0.1045, 0.1628, 0.1114, 0.1537, 0.1077, 0.1446, 0.102, 0.1372, 0.09768, 0.1236, 0.09269, 0.1186, 0.08458, 0.113, 0.07461, 0.1057, 0.06837, 0.09901, 0.07149, 0.09409, 0.07149, 0.09094, 0.06775, 0.08918, 0.07149, 0.06463, 0.07211, 0.06042, 0.06338, 0.05165, 0.05403, 0.04744, 0.04717, 0.04674, 0.03095, 0.04955, 0.01599, 0.04428, 0.01536, 0.03972, 0.02035, 0.02604, 0.02347, 0.01341, 0.02659, 0.007101, 0.02534, 0.00675, 0.03095, 0.01026, 0.04717, 0.01587, 0.05403, 0.0271, 0.04717, 0.03376, 0.05029, 0.03341, 0.05777, 0.03727, 0.06338, 0.04534, 0.0665, 0.05165, 0.07523, 0.05165, 0.08271, 0.0534, 0.0877, 0.05656, 0.08708, 0.06463, 0.08271, 0.09129, 0.08271, 0.1071, 0.09955, 0.1081, 0.1158, 0.1141, 0.1289, 0.1186, 0.1445, 0.1232, 0.1463, 0.1239, 0.1363, 0.1225, 0.1289, 0.1225, 0.122, 0.1208, 0.1164, 0.1232, 0.1102, 0.1316, 0.112, 0.1372, 0.1176, 0.14, 0.1276, 0.1516, 0.1245, 0.1548, 0.127, 0.1583, 0.137, 0.1632, 0.1413, 0.1632, 0.1494, 0.166, 0.1594, 0.172, 0.1675, 0.1769, 0.1794, 0.1797, 0.185, 0.1909, 0.1844, 0.2021, 0.1688, 0.2155, 0.1538, 0.2295, 0.1463, 0.2432, 0.1519, 0.2519, 0.165, 0.2555, 0.1738, 0.2607, 0.2024, 0.2691, 0.2062, 0.274, 0.2149, 0.2783, 0.2218, 0.2747, 0.2324, 0.2723, 0.2417, 0.2716, 0.2555, 0.279, 0.2642, 0.2874, 0.2661, 0.2877, 0.276, 0.2968, 0.2841, 0.3112, 0.291, 0.3239, 0.2829, 0.3312, 0.2829, 0.333, 0.2935, 0.334, 0.3028, 0.334, 0.3028, 0.345, 0.313, 0.3622, 0.3103, 0.345, 0.313, 0.334, 0.3028, 0.334, 0.3028, 0.333, 0.2935, 0.3312, 0.2829, 0.3239, 0.2829, 0.3112, 0.291, 0.2968, 0.2841, 0.2877, 0.276, 0.2874, 0.2661, 0.279, 0.2642, 0.2716, 0.2555, 0.2723, 0.2417, 0.2747, 0.2324, 0.2783, 0.2218, 0.274, 0.2149, 0.2691, 0.2062, 0.2607, 0.2024, 0.2555, 0.1738, 0.2519, 0.165, 0.2432, 0.1519, 0.2295, 0.1463, 0.2155, 0.1538, 0.2021, 0.1688, 0.1909, 0.1844, 0.1797, 0.185, 0.1769, 0.1794, 0.172, 0.1675, 0.166, 0.1594, 0.1632, 0.1494, 0.1632, 0.1413, 0.1583, 0.137, 0.1548, 0.127, 0.1516, 0.1245, 0.14, 0.1276, 0.1372, 0.1176, 0.1316, 0.112, 0.1232, 0.1102, 0.1208, 0.1164, 0.1225, 0.122, 0.1225, 0.1289, 0.1239, 0.1363, 0.1232, 0.1463, 0.1186, 0.1445, 0.1141, 0.1289, 0.1081, 0.1158, 0.1071, 0.09955, 0.09129, 0.08271, 0.06463, 0.08271, 0.05656, 0.08708, 0.0534, 0.0877, 0.05165, 0.08271, 0.05165, 0.07523, 0.04534, 0.0665, 0.03727, 0.06338, 0.03341, 0.05777, 0.03376, 0.05029, 0.0271, 0.04717, 0.01587, 0.05403, 0.01026, 0.04717, 0.00675, 0.03095, 0.007101, 0.02534, 0.01341, 0.02659, 0.02604, 0.02347, 0.03972, 0.02035, 0.04428, 0.01536, 0.04955, 0.01599, 0.04674, 0.03095, 0.04744, 0.04717, 0.05165, 0.05403, 0.06042, 0.06338, 0.06463, 0.07211, 0.08918, 0.07149, 0.09094, 0.06775, 0.09409, 0.07149, 0.09901, 0.07149, 0.1057, 0.06837, 0.113, 0.07461, 0.1186, 0.08458, 0.1236, 0.09269, 0.1372, 0.09768, 0.1446, 0.102, 0.1537, 0.1077, 0.1628, 0.1114, 0.1713, 0.1045, 0.1765, 0.09394, 0.1902, 0.1058, 0.1993, 0.1114, 0.2106, 0.1102, 0.2151, 0.1133, 0.2239, 0.1164, 0.2277, 0.1245, 0.2449, 0.1245, 0.2491, 0.1363, 0.2804, 0.1407, 0.2853, 0.1357, 0.2884, 0.1445, 0.3053, 0.1451, 0.3144, 0.1569, 0.3288, 0.1756, 0.3638, 0.1738, 0.3688, 0.165, 0.3979, 0.1694, 0.4217, 0.1706, 0.4312, 0.1806, 0.441, 0.1738, 0.4498, 0.1569, 0.4498, 0.1382, 0.4442, 0.1276, 0.4287, 0.1164, 0.4221, 0.1083, 0.4207, 0.09893, 0.4196, 0.08895, 0.434, 0.102, 0.44, 0.1033, 0.4414, 0.09955, 0.4424, 0.09207, 0.4477, 0.08209, 0.4533, 0.07586, 0.4743, 0.07648, 0.481, 0.07087, 0.4845, 0.06151, 0.4838, 0.04967, 0.4894, 0.05029, 0.4859, 0.06588, 0.4863, 0.07087, 0.4877, 0.07586, 0.4936, 0.08646, 0.4915, 0.09581, 0.494, 0.1095, 0.4975, 0.112, 0.5066, 0.1239, 0.5038, 0.1314, 0.508, 0.1388, 0.508, 0.1494, 0.5133, 0.1513, 0.5273, 0.1844, 0.5392, 0.1887, 0.5512, 0.1769, 0.5785, 0.1756, 0.5796, 0.1806, 0.5841, 0.1794, 0.5862, 0.1763, 0.5943, 0.1756, 0.602, 0.175, 0.6031, 0.1781, 0.6129, 0.1775, 0.615, 0.1744, 0.6217, 0.1731, 0.6248, 0.1806, 0.6231, 0.1875, 0.6255, 0.1862, 0.6325, 0.1837, 0.6413, 0.2018, 0.6669, 0.1987, 0.6683, 0.1894, 0.6732, 0.1894, 0.6869, 0.1956, 0.6922, 0.1925, 0.6974, 0.1894, 0.7034, 0.1918, 0.7052, 0.1975, 0.708, 0.2118, 0.7252, 0.2224, 0.7283, 0.2268, 0.7332, 0.243, 0.7441, 0.2573, 0.7536, 0.2617, 0.7588, 0.2623, 0.7599, 0.2686, 0.7574, 0.2823, 0.7567, 0.2954, 0.7655, 0.3091, 0.776, 0.3097, 0.7785, 0.3122, 0.783, 0.3116, 0.7967, 0.3172, 0.7974, 0.3228, 0.8013, 0.3228, 0.8023, 0.3197, 0.8178, 0.3209, 0.8227, 0.3141, 0.8269, 0.2997, 0.8286, 0.291, 0.8332, 0.2891, 0.8385, 0.2991, 0.8444, 0.3047, 0.8465, 0.311, 0.8483, 0.3153, 0.8451, 0.3216, 0.8399, 0.3347, 0.8399, 0.3478, 0.8328, 0.3546, 0.8276, 0.3602, 0.8265, 0.369, 0.8279, 0.3777, 0.83, 0.3902, 0.8304, 0.3983, 0.829, 0.4076, 0.8399, 0.4376, 0.8406, 0.4463, 0.8374, 0.4544, 0.8395, 0.4656, 0.8476, 0.4712, 0.8588, 0.4669, 0.8777, 0.4544, 0.8858, 0.46, 0.8988, 0.4556, 0.9037, 0.445, 0.91, 0.44, 0.916, 0.4394, 0.923, 0.4344, 0.9202, 0.4288, 0.9188, 0.4082, 0.9216, 0.3864, 0.9181, 0.3764, 0.9097, 0.364, 0.9107, 0.3552, 0.9244, 0.3509, 0.9247, 0.3396, 0.9209, 0.3253, 0.9209, 0.3166, 0.9311, 0.3022, 0.9405, 0.311, 0.9507, 0.3116, 0.9528, 0.3072, 0.9591, 0.3047, 0.9668, 0.2979, 0.9781, 0.2823, 0.9893, 0.2754, 0.9935, 0.2785, 0.9893, 0.2891, 0.9889, 0.2966, 0.9777, 0.3091, 0.9623, 0.311, 0.9612, 0.3241, 0.949, 0.3259, 0.9412, 0.3347, 0.9412, 0.3434, 0.9356, 0.3459, 0.93, 0.3602, 0.9286, 0.3746, 0.9356, 0.4026, 0.9332, 0.4195, 0.9332, 0.4419, 0.929, 0.445, 0.9247, 0.4513, 0.9205, 0.4594, 0.9062, 0.4612, 0.9016, 0.4644, 0.9005, 0.4694, 0.8935, 0.4781, 0.8841, 0.4862, 0.8679, 0.4843, 0.8584, 0.4881, 0.8567, 0.4856, 0.8479, 0.4906, 0.8409, 0.5012, 0.8392, 0.5186, 0.83, 0.5261, 0.8283, 0.5323, 0.8265, 0.5429, 0.8272, 0.5479, 0.8272, 0.5623, 0.8325, 0.5741, 0.8265, 0.5841, 0.8223, 0.5978, 0.8178, 0.6084, 0.8185, 0.6384, 0.8213, 0.6583, 0.8262, 0.6758, 0.8213, 0.6795, 0.8248, 0.6889, 0.8192, 0.7219, 0.8262, 0.7325, 0.8244, 0.7419, 0.8128, 0.7494, 0.81, 0.7593, 0.8114, 0.7687, 0.8157, 0.7805, 0.8135, 0.7936, 0.8114, 0.8067, 0.7992, 0.8161, 0.795, 0.8105, 0.7834, 0.8142, 0.776, 0.8155, 0.7704, 0.8198, 0.7694, 0.8267, 0.7658, 0.8342, 0.7606, 0.8292, 0.7567, 0.8292, 0.7525, 0.836, 0.7511, 0.8404, 0.7522, 0.851, 0.7532, 0.8641, 0.7466, 0.8616, 0.7406, 0.8666, 0.7402, 0.8753, 0.7297, 0.8847, 0.7259, 0.8809, 0.7206, 0.8784, 0.7195, 0.8841, 0.7227, 0.8884, 0.7227, 0.899, 0.7227, 0.9109, 0.7041, 0.9184, 0.7045, 0.9233, 0.6869, 0.947, 0.6645, 0.9458, 0.6624, 0.9508, 0.6585, 0.9508, 0.6525, 0.9589, 0.6445, 0.9682, 0.6399, 0.9782, 0.6347, 0.9776, 0.6294, 0.9857, 0.6213, 0.9851, 0.6182, 0.9801, 0.6368, 0.9308, 0.6368, 0.9209, 0.6238, 0.8984, 0.6224, 0.8722, 0.615, 0.8635, 0.6147, 0.8548, 0.6122, 0.8498, 0.6115, 0.841, 0.6154, 0.8354, 0.6185, 0.836, 0.6234, 0.8404, 0.629, 0.841, 0.6333, 0.8354, 0.6368, 0.8242, 0.6343, 0.8086, 0.6308, 0.798, 0.6248, 0.7905, 0.6189, 0.7924, 0.614, 0.7986, 0.6087, 0.788, 0.6122, 0.7687, 0.6147, 0.7531, 0.615, 0.7282, 0.6178, 0.7225, 0.6255, 0.7219, 0.6371, 0.7107, 0.6336, 0.6926, 0.6168, 0.6864, 0.6094, 0.6826, 0.6031, 0.6733, 0.6034, 0.6646, 0.5933, 0.6458, 0.5859, 0.644, 0.581, 0.644, 0.581, 0.639, 0.5768, 0.6309, 0.574, 0.6321, 0.5666, 0.6165, 0.5691, 0.6115, 0.5589, 0.5847, 0.555, 0.581, 0.5585, 0.5648, 0.5508, 0.5548, 0.5406, 0.5592, 0.5343, 0.5598, 0.5336, 0.5542, 0.541, 0.5311, 0.5392, 0.5124, 0.5354, 0.5012, 0.5217, 0.4906, 0.5189, 0.4881, 0.5203, 0.4787, 0.5175, 0.4731, 0.5101, 0.4725, 0.5059, 0.4669, 0.5063, 0.4563, 0.501, 0.4488, 0.4929, 0.4488, 0.4824, 0.4525, 0.4796, 0.4494, 0.4789, 0.4388, 0.4743, 0.4357, 0.4694, 0.4295, 0.4719, 0.4201, 0.4789, 0.4151, 0.4849, 0.4076, 0.4898, 0.3983, 0.4852, 0.3852, 0.475, 0.3846, 0.4712, 0.3821, 0.4698, 0.3777, 0.4673, 0.3665, 0.4765, 0.3602, 0.4807, 0.3509, 0.474, 0.3372, 0.4645, 0.3353, 0.4572, 0.3372, 0.4537, 0.3428, 0.4438, 0.3409, 0.4393, 0.3353, 0.4263, 0.3141, 0.4189, 0.3103, 0.3874, 0.306, 0.5585, 0.5648, 0.5508, 0.5548, 0.5508, 0.5548, 0.5585, 0.5648, 0.6325, 0.1837, 0.6413, 0.2018, 0.6413, 0.2018, 0.6325, 0.1837, 0.555, 0.581, 0.5585, 0.5648, 0.5585, 0.5648, 0.555, 0.581, 0.6255, 0.1862, 0.6325, 0.1837, 0.6325, 0.1837, 0.6255, 0.1862, 0.5589, 0.5847, 0.555, 0.581, 0.555, 0.581, 0.5589, 0.5847, 0.6231, 0.1875, 0.6255, 0.1862, 0.6255, 0.1862, 0.6231, 0.1875, 0.5691, 0.6115, 0.5589, 0.5847, 0.5589, 0.5847, 0.5691, 0.6115, 0.6248, 0.1806, 0.6231, 0.1875, 0.6231, 0.1875, 0.6248, 0.1806, 0.5666, 0.6165, 0.5691, 0.6115, 0.5691, 0.6115, 0.5666, 0.6165, 0.6217, 0.1731, 0.6248, 0.1806, 0.6248, 0.1806, 0.6217, 0.1731, 0.574, 0.6321, 0.5666, 0.6165, 0.5666, 0.6165, 0.574, 0.6321, 0.615, 0.1744, 0.6217, 0.1731, 0.6217, 0.1731, 0.615, 0.1744, 0.5768, 0.6309, 0.574, 0.6321, 0.574, 0.6321, 0.5768, 0.6309, 0.6129, 0.1775, 0.615, 0.1744, 0.615, 0.1744, 0.6129, 0.1775, 0.581, 0.639, 0.5768, 0.6309, 0.5768, 0.6309, 0.581, 0.639, 0.6031, 0.1781, 0.6129, 0.1775, 0.6129, 0.1775, 0.6031, 0.1781, 0.581, 0.644, 0.581, 0.639, 0.581, 0.639, 0.581, 0.644, 0.602, 0.175, 0.6031, 0.1781, 0.6031, 0.1781, 0.602, 0.175, 0.5859, 0.644, 0.581, 0.644, 0.581, 0.644, 0.5859, 0.644, 0.5943, 0.1756, 0.602, 0.175, 0.602, 0.175, 0.5943, 0.1756, 0.5933, 0.6458, 0.5859, 0.644, 0.5859, 0.644, 0.5933, 0.6458, 0.5862, 0.1763, 0.5943, 0.1756, 0.5943, 0.1756, 0.5862, 0.1763, 0.6034, 0.6646, 0.5933, 0.6458, 0.5933, 0.6458, 0.6034, 0.6646, 0.5841, 0.1794, 0.5862, 0.1763, 0.5862, 0.1763, 0.5841, 0.1794, 0.6031, 0.6733, 0.6034, 0.6646, 0.6034, 0.6646, 0.6031, 0.6733, 0.5796, 0.1806, 0.5841, 0.1794, 0.5841, 0.1794, 0.5796, 0.1806, 0.6094, 0.6826, 0.6031, 0.6733, 0.6031, 0.6733, 0.6094, 0.6826, 0.5785, 0.1756, 0.5796, 0.1806, 0.5796, 0.1806, 0.5785, 0.1756, 0.6168, 0.6864, 0.6094, 0.6826, 0.6094, 0.6826, 0.6168, 0.6864, 0.5512, 0.1769, 0.5785, 0.1756, 0.5785, 0.1756, 0.5512, 0.1769, 0.6336, 0.6926, 0.6168, 0.6864, 0.6168, 0.6864, 0.6336, 0.6926, 0.5392, 0.1887, 0.5512, 0.1769, 0.5512, 0.1769, 0.5392, 0.1887, 0.6371, 0.7107, 0.6336, 0.6926, 0.6336, 0.6926, 0.6371, 0.7107, 0.5273, 0.1844, 0.5392, 0.1887, 0.5392, 0.1887, 0.5273, 0.1844, 0.6255, 0.7219, 0.6371, 0.7107, 0.6371, 0.7107, 0.6255, 0.7219, 0.5133, 0.1513, 0.5273, 0.1844, 0.5273, 0.1844, 0.5133, 0.1513, 0.6178, 0.7225, 0.6255, 0.7219, 0.6255, 0.7219, 0.6178, 0.7225, 0.508, 0.1494, 0.5133, 0.1513, 0.5133, 0.1513, 0.508, 0.1494, 0.615, 0.7282, 0.6178, 0.7225, 0.6178, 0.7225, 0.615, 0.7282, 0.508, 0.1388, 0.508, 0.1494, 0.508, 0.1494, 0.508, 0.1388, 0.6147, 0.7531, 0.615, 0.7282, 0.615, 0.7282, 0.6147, 0.7531, 0.5038, 0.1314, 0.508, 0.1388, 0.508, 0.1388, 0.5038, 0.1314, 0.6122, 0.7687, 0.6147, 0.7531, 0.6147, 0.7531, 0.6122, 0.7687, 0.5066, 0.1239, 0.5038, 0.1314, 0.5038, 0.1314, 0.5066, 0.1239, 0.6087, 0.788, 0.6122, 0.7687, 0.6122, 0.7687, 0.6087, 0.788, 0.4975, 0.112, 0.5066, 0.1239, 0.5066, 0.1239, 0.4975, 0.112, 0.614, 0.7986, 0.6087, 0.788, 0.6087, 0.788, 0.614, 0.7986, 0.494, 0.1095, 0.4975, 0.112, 0.4975, 0.112, 0.494, 0.1095, 0.6189, 0.7924, 0.614, 0.7986, 0.614, 0.7986, 0.6189, 0.7924, 0.4915, 0.09581, 0.494, 0.1095, 0.494, 0.1095, 0.4915, 0.09581, 0.6248, 0.7905, 0.6189, 0.7924, 0.6189, 0.7924, 0.6248, 0.7905, 0.4936, 0.08646, 0.4915, 0.09581, 0.4915, 0.09581, 0.4936, 0.08646, 0.6308, 0.798, 0.6248, 0.7905, 0.6248, 0.7905, 0.6308, 0.798, 0.4877, 0.07586, 0.4936, 0.08646, 0.4936, 0.08646, 0.4877, 0.07586, 0.6343, 0.8086, 0.6308, 0.798, 0.6308, 0.798, 0.6343, 0.8086, 0.4863, 0.07087, 0.4877, 0.07586, 0.4877, 0.07586, 0.4863, 0.07087, 0.6368, 0.8242, 0.6343, 0.8086, 0.6343, 0.8086, 0.6368, 0.8242, 0.4859, 0.06588, 0.4863, 0.07087, 0.4863, 0.07087, 0.4859, 0.06588, 0.6333, 0.8354, 0.6368, 0.8242, 0.6368, 0.8242, 0.6333, 0.8354, 0.4894, 0.05029, 0.4859, 0.06588, 0.4859, 0.06588, 0.4894, 0.05029, 0.629, 0.841, 0.6333, 0.8354, 0.6333, 0.8354, 0.629, 0.841, 0.4838, 0.04967, 0.4894, 0.05029, 0.4894, 0.05029, 0.4838, 0.04967, 0.6234, 0.8404, 0.629, 0.841, 0.629, 0.841, 0.6234, 0.8404, 0.4845, 0.06151, 0.4838, 0.04967, 0.4838, 0.04967, 0.4845, 0.06151, 0.6185, 0.836, 0.6234, 0.8404, 0.6234, 0.8404, 0.6185, 0.836, 0.481, 0.07087, 0.4845, 0.06151, 0.4845, 0.06151, 0.481, 0.07087, 0.6154, 0.8354, 0.6185, 0.836, 0.6185, 0.836, 0.6154, 0.8354, 0.4743, 0.07648, 0.481, 0.07087, 0.481, 0.07087, 0.4743, 0.07648, 0.6115, 0.841, 0.6154, 0.8354, 0.6154, 0.8354, 0.6115, 0.841, 0.4533, 0.07586, 0.4743, 0.07648, 0.4743, 0.07648, 0.4533, 0.07586, 0.6122, 0.8498, 0.6115, 0.841, 0.6115, 0.841, 0.6122, 0.8498, 0.4477, 0.08209, 0.4533, 0.07586, 0.4533, 0.07586, 0.4477, 0.08209, 0.6147, 0.8548, 0.6122, 0.8498, 0.6122, 0.8498, 0.6147, 0.8548, 0.4424, 0.09207, 0.4477, 0.08209, 0.4477, 0.08209, 0.4424, 0.09207, 0.615, 0.8635, 0.6147, 0.8548, 0.6147, 0.8548, 0.615, 0.8635, 0.4414, 0.09955, 0.4424, 0.09207, 0.4424, 0.09207, 0.4414, 0.09955, 0.6224, 0.8722, 0.615, 0.8635, 0.615, 0.8635, 0.6224, 0.8722, 0.44, 0.1033, 0.4414, 0.09955, 0.4414, 0.09955, 0.44, 0.1033, 0.6238, 0.8984, 0.6224, 0.8722, 0.6224, 0.8722, 0.6238, 0.8984, 0.434, 0.102, 0.44, 0.1033, 0.44, 0.1033, 0.434, 0.102, 0.6368, 0.9209, 0.6238, 0.8984, 0.6238, 0.8984, 0.6368, 0.9209, 0.4196, 0.08895, 0.434, 0.102, 0.434, 0.102, 0.4196, 0.08895, 0.6368, 0.9308, 0.6368, 0.9209, 0.6368, 0.9209, 0.6368, 0.9308, 0.4207, 0.09893, 0.4196, 0.08895, 0.4196, 0.08895, 0.4207, 0.09893, 0.6182, 0.9801, 0.6368, 0.9308, 0.6368, 0.9308, 0.6182, 0.9801, 0.4221, 0.1083, 0.4207, 0.09893, 0.4207, 0.09893, 0.4221, 0.1083, 0.6213, 0.9851, 0.6182, 0.9801, 0.6182, 0.9801, 0.6213, 0.9851, 0.4287, 0.1164, 0.4221, 0.1083, 0.4221, 0.1083, 0.4287, 0.1164, 0.6294, 0.9857, 0.6213, 0.9851, 0.6213, 0.9851, 0.6294, 0.9857, 0.4442, 0.1276, 0.4287, 0.1164, 0.4287, 0.1164, 0.4442, 0.1276, 0.6347, 0.9776, 0.6294, 0.9857, 0.6294, 0.9857, 0.6347, 0.9776, 0.4498, 0.1382, 0.4442, 0.1276, 0.4442, 0.1276, 0.4498, 0.1382, 0.6399, 0.9782, 0.6347, 0.9776, 0.6347, 0.9776, 0.6399, 0.9782, 0.4498, 0.1569, 0.4498, 0.1382, 0.4498, 0.1382, 0.4498, 0.1569, 0.6445, 0.9682, 0.6399, 0.9782, 0.6399, 0.9782, 0.6445, 0.9682, 0.441, 0.1738, 0.4498, 0.1569, 0.4498, 0.1569, 0.441, 0.1738, 0.6525, 0.9589, 0.6445, 0.9682, 0.6445, 0.9682, 0.6525, 0.9589, 0.4312, 0.1806, 0.441, 0.1738, 0.441, 0.1738, 0.4312, 0.1806, 0.6585, 0.9508, 0.6525, 0.9589, 0.6525, 0.9589, 0.6585, 0.9508, 0.4217, 0.1706, 0.4312, 0.1806, 0.4312, 0.1806, 0.4217, 0.1706, 0.6624, 0.9508, 0.6585, 0.9508, 0.6585, 0.9508, 0.6624, 0.9508, 0.3979, 0.1694, 0.4217, 0.1706, 0.4217, 0.1706, 0.3979, 0.1694, 0.6645, 0.9458, 0.6624, 0.9508, 0.6624, 0.9508, 0.6645, 0.9458, 0.3688, 0.165, 0.3979, 0.1694, 0.3979, 0.1694, 0.3688, 0.165, 0.6869, 0.947, 0.6645, 0.9458, 0.6645, 0.9458, 0.6869, 0.947, 0.3638, 0.1738, 0.3688, 0.165, 0.3688, 0.165, 0.3638, 0.1738, 0.7045, 0.9233, 0.6869, 0.947, 0.6869, 0.947, 0.7045, 0.9233, 0.3288, 0.1756, 0.3638, 0.1738, 0.3638, 0.1738, 0.3288, 0.1756, 0.7041, 0.9184, 0.7045, 0.9233, 0.7045, 0.9233, 0.7041, 0.9184, 0.3144, 0.1569, 0.3288, 0.1756, 0.3288, 0.1756, 0.3144, 0.1569, 0.7227, 0.9109, 0.7041, 0.9184, 0.7041, 0.9184, 0.7227, 0.9109, 0.3053, 0.1451, 0.3144, 0.1569, 0.3144, 0.1569, 0.3053, 0.1451, 0.7227, 0.899, 0.7227, 0.9109, 0.7227, 0.9109, 0.7227, 0.899, 0.2884, 0.1445, 0.3053, 0.1451, 0.3053, 0.1451, 0.2884, 0.1445, 0.7227, 0.8884, 0.7227, 0.899, 0.7227, 0.899, 0.7227, 0.8884, 0.2853, 0.1357, 0.2884, 0.1445, 0.2884, 0.1445, 0.2853, 0.1357, 0.7195, 0.8841, 0.7227, 0.8884, 0.7227, 0.8884, 0.7195, 0.8841, 0.2804, 0.1407, 0.2853, 0.1357, 0.2853, 0.1357, 0.2804, 0.1407, 0.7206, 0.8784, 0.7195, 0.8841, 0.7195, 0.8841, 0.7206, 0.8784, 0.2491, 0.1363, 0.2804, 0.1407, 0.2804, 0.1407, 0.2491, 0.1363, 0.7259, 0.8809, 0.7206, 0.8784, 0.7206, 0.8784, 0.7259, 0.8809, 0.2449, 0.1245, 0.2491, 0.1363, 0.2491, 0.1363, 0.2449, 0.1245, 0.7297, 0.8847, 0.7259, 0.8809, 0.7259, 0.8809, 0.7297, 0.8847, 0.2277, 0.1245, 0.2449, 0.1245, 0.2449, 0.1245, 0.2277, 0.1245, 0.7402, 0.8753, 0.7297, 0.8847, 0.7297, 0.8847, 0.7402, 0.8753, 0.2239, 0.1164, 0.2277, 0.1245, 0.2277, 0.1245, 0.2239, 0.1164, 0.7406, 0.8666, 0.7402, 0.8753, 0.7402, 0.8753, 0.7406, 0.8666, 0.2151, 0.1133, 0.2239, 0.1164, 0.2239, 0.1164, 0.2151, 0.1133, 0.7466, 0.8616, 0.7406, 0.8666, 0.7406, 0.8666, 0.7466, 0.8616, 0.2106, 0.1102, 0.2151, 0.1133, 0.2151, 0.1133, 0.2106, 0.1102, 0.7532, 0.8641, 0.7466, 0.8616, 0.7466, 0.8616, 0.7532, 0.8641, 0.1993, 0.1114, 0.2106, 0.1102, 0.2106, 0.1102, 0.1993, 0.1114, 0.7522, 0.851, 0.7532, 0.8641, 0.7532, 0.8641, 0.7522, 0.851, 0.1902, 0.1058, 0.1993, 0.1114, 0.1993, 0.1114, 0.1902, 0.1058, 0.7511, 0.8404, 0.7522, 0.851, 0.7522, 0.851, 0.7511, 0.8404, 0.1765, 0.09394, 0.1902, 0.1058, 0.1902, 0.1058, 0.1765, 0.09394, 0.7525, 0.836, 0.7511, 0.8404, 0.7511, 0.8404, 0.7525, 0.836, 0.1713, 0.1045, 0.1765, 0.09394, 0.1765, 0.09394, 0.1713, 0.1045, 0.7567, 0.8292, 0.7525, 0.836, 0.7525, 0.836, 0.7567, 0.8292, 0.1628, 0.1114, 0.1713, 0.1045, 0.1713, 0.1045, 0.1628, 0.1114, 0.7606, 0.8292, 0.7567, 0.8292, 0.7567, 0.8292, 0.7606, 0.8292, 0.1537, 0.1077, 0.1628, 0.1114, 0.1628, 0.1114, 0.1537, 0.1077, 0.7658, 0.8342, 0.7606, 0.8292, 0.7606, 0.8292, 0.7658, 0.8342, 0.1446, 0.102, 0.1537, 0.1077, 0.1537, 0.1077, 0.1446, 0.102, 0.7694, 0.8267, 0.7658, 0.8342, 0.7658, 0.8342, 0.7694, 0.8267, 0.1372, 0.09768, 0.1446, 0.102, 0.1446, 0.102, 0.1372, 0.09768, 0.7704, 0.8198, 0.7694, 0.8267, 0.7694, 0.8267, 0.7704, 0.8198, 0.1236, 0.09269, 0.1372, 0.09768, 0.1372, 0.09768, 0.1236, 0.09269, 0.776, 0.8155, 0.7704, 0.8198, 0.7704, 0.8198, 0.776, 0.8155, 0.1186, 0.08458, 0.1236, 0.09269, 0.1236, 0.09269, 0.1186, 0.08458, 0.7834, 0.8142, 0.776, 0.8155, 0.776, 0.8155, 0.7834, 0.8142, 0.113, 0.07461, 0.1186, 0.08458, 0.1186, 0.08458, 0.113, 0.07461, 0.795, 0.8105, 0.7834, 0.8142, 0.7834, 0.8142, 0.795, 0.8105, 0.1057, 0.06837, 0.113, 0.07461, 0.113, 0.07461, 0.1057, 0.06837, 0.7992, 0.8161, 0.795, 0.8105, 0.795, 0.8105, 0.7992, 0.8161, 0.09901, 0.07149, 0.1057, 0.06837, 0.1057, 0.06837, 0.09901, 0.07149, 0.8114, 0.8067, 0.7992, 0.8161, 0.7992, 0.8161, 0.8114, 0.8067, 0.09409, 0.07149, 0.09901, 0.07149, 0.09901, 0.07149, 0.09409, 0.07149, 0.8135, 0.7936, 0.8114, 0.8067, 0.8114, 0.8067, 0.8135, 0.7936, 0.09094, 0.06775, 0.09409, 0.07149, 0.09409, 0.07149, 0.09094, 0.06775, 0.8157, 0.7805, 0.8135, 0.7936, 0.8135, 0.7936, 0.8157, 0.7805, 0.08918, 0.07149, 0.09094, 0.06775, 0.09094, 0.06775, 0.08918, 0.07149, 0.8114, 0.7687, 0.8157, 0.7805, 0.8157, 0.7805, 0.8114, 0.7687, 0.06463, 0.07211, 0.08918, 0.07149, 0.08918, 0.07149, 0.06463, 0.07211, 0.81, 0.7593, 0.8114, 0.7687, 0.8114, 0.7687, 0.81, 0.7593, 0.06042, 0.06338, 0.06463, 0.07211, 0.06463, 0.07211, 0.06042, 0.06338, 0.8128, 0.7494, 0.81, 0.7593, 0.81, 0.7593, 0.8128, 0.7494, 0.05165, 0.05403, 0.06042, 0.06338, 0.06042, 0.06338, 0.05165, 0.05403, 0.8244, 0.7419, 0.8128, 0.7494, 0.8128, 0.7494, 0.8244, 0.7419, 0.04744, 0.04717, 0.05165, 0.05403, 0.05165, 0.05403, 0.04744, 0.04717, 0.8262, 0.7325, 0.8244, 0.7419, 0.8244, 0.7419, 0.8262, 0.7325, 0.04674, 0.03095, 0.04744, 0.04717, 0.04744, 0.04717, 0.04674, 0.03095, 0.8192, 0.7219, 0.8262, 0.7325, 0.8262, 0.7325, 0.8192, 0.7219, 0.04955, 0.01599, 0.04674, 0.03095, 0.04674, 0.03095, 0.04955, 0.01599, 0.8248, 0.6889, 0.8192, 0.7219, 0.8192, 0.7219, 0.8248, 0.6889, 0.04428, 0.01536, 0.04955, 0.01599, 0.04955, 0.01599, 0.04428, 0.01536, 0.8213, 0.6795, 0.8248, 0.6889, 0.8248, 0.6889, 0.8213, 0.6795, 0.03972, 0.02035, 0.04428, 0.01536, 0.04428, 0.01536, 0.03972, 0.02035, 0.8262, 0.6758, 0.8213, 0.6795, 0.8213, 0.6795, 0.8262, 0.6758, 0.02604, 0.02347, 0.03972, 0.02035, 0.03972, 0.02035, 0.02604, 0.02347, 0.8213, 0.6583, 0.8262, 0.6758, 0.8262, 0.6758, 0.8213, 0.6583, 0.01341, 0.02659, 0.02604, 0.02347, 0.02604, 0.02347, 0.01341, 0.02659, 0.8185, 0.6384, 0.8213, 0.6583, 0.8213, 0.6583, 0.8185, 0.6384, 0.007101, 0.02534, 0.01341, 0.02659, 0.01341, 0.02659, 0.007101, 0.02534, 0.8178, 0.6084, 0.8185, 0.6384, 0.8185, 0.6384, 0.8178, 0.6084, 0.00675, 0.03095, 0.007101, 0.02534, 0.007101, 0.02534, 0.00675, 0.03095, 0.8223, 0.5978, 0.8178, 0.6084, 0.8178, 0.6084, 0.8223, 0.5978, 0.01026, 0.04717, 0.00675, 0.03095, 0.00675, 0.03095, 0.01026, 0.04717, 0.8265, 0.5841, 0.8223, 0.5978, 0.8223, 0.5978, 0.8265, 0.5841, 0.01587, 0.05403, 0.01026, 0.04717, 0.01026, 0.04717, 0.01587, 0.05403, 0.8325, 0.5741, 0.8265, 0.5841, 0.8265, 0.5841, 0.8325, 0.5741, 0.0271, 0.04717, 0.01587, 0.05403, 0.01587, 0.05403, 0.0271, 0.04717, 0.8272, 0.5623, 0.8325, 0.5741, 0.8325, 0.5741, 0.8272, 0.5623, 0.03376, 0.05029, 0.0271, 0.04717, 0.0271, 0.04717, 0.03376, 0.05029, 0.8272, 0.5479, 0.8272, 0.5623, 0.8272, 0.5623, 0.8272, 0.5479, 0.03341, 0.05777, 0.03376, 0.05029, 0.03376, 0.05029, 0.03341, 0.05777, 0.8265, 0.5429, 0.8272, 0.5479, 0.8272, 0.5479, 0.8265, 0.5429, 0.03727, 0.06338, 0.03341, 0.05777, 0.03341, 0.05777, 0.03727, 0.06338, 0.8283, 0.5323, 0.8265, 0.5429, 0.8265, 0.5429, 0.8283, 0.5323, 0.04534, 0.0665, 0.03727, 0.06338, 0.03727, 0.06338, 0.04534, 0.0665, 0.83, 0.5261, 0.8283, 0.5323, 0.8283, 0.5323, 0.83, 0.5261, 0.05165, 0.07523, 0.04534, 0.0665, 0.04534, 0.0665, 0.05165, 0.07523, 0.8392, 0.5186, 0.83, 0.5261, 0.83, 0.5261, 0.8392, 0.5186, 0.05165, 0.08271, 0.05165, 0.07523, 0.05165, 0.07523, 0.05165, 0.08271, 0.8409, 0.5012, 0.8392, 0.5186, 0.8392, 0.5186, 0.8409, 0.5012, 0.0534, 0.0877, 0.05165, 0.08271, 0.05165, 0.08271, 0.0534, 0.0877, 0.8479, 0.4906, 0.8409, 0.5012, 0.8409, 0.5012, 0.8479, 0.4906, 0.05656, 0.08708, 0.0534, 0.0877, 0.0534, 0.0877, 0.05656, 0.08708, 0.8567, 0.4856, 0.8479, 0.4906, 0.8479, 0.4906, 0.8567, 0.4856, 0.06463, 0.08271, 0.05656, 0.08708, 0.05656, 0.08708, 0.06463, 0.08271, 0.8584, 0.4881, 0.8567, 0.4856, 0.8567, 0.4856, 0.8584, 0.4881, 0.09129, 0.08271, 0.06463, 0.08271, 0.06463, 0.08271, 0.09129, 0.08271, 0.8679, 0.4843, 0.8584, 0.4881, 0.8584, 0.4881, 0.8679, 0.4843, 0.1071, 0.09955, 0.09129, 0.08271, 0.09129, 0.08271, 0.1071, 0.09955, 0.8841, 0.4862, 0.8679, 0.4843, 0.8679, 0.4843, 0.8841, 0.4862, 0.1081, 0.1158, 0.1071, 0.09955, 0.1071, 0.09955, 0.1081, 0.1158, 0.8935, 0.4781, 0.8841, 0.4862, 0.8841, 0.4862, 0.8935, 0.4781, 0.1141, 0.1289, 0.1081, 0.1158, 0.1081, 0.1158, 0.1141, 0.1289, 0.9005, 0.4694, 0.8935, 0.4781, 0.8935, 0.4781, 0.9005, 0.4694, 0.1186, 0.1445, 0.1141, 0.1289, 0.1141, 0.1289, 0.1186, 0.1445, 0.9016, 0.4644, 0.9005, 0.4694, 0.9005, 0.4694, 0.9016, 0.4644, 0.1232, 0.1463, 0.1186, 0.1445, 0.1186, 0.1445, 0.1232, 0.1463, 0.9062, 0.4612, 0.9016, 0.4644, 0.9016, 0.4644, 0.9062, 0.4612, 0.1239, 0.1363, 0.1232, 0.1463, 0.1232, 0.1463, 0.1239, 0.1363, 0.9205, 0.4594, 0.9062, 0.4612, 0.9062, 0.4612, 0.9205, 0.4594, 0.1225, 0.1289, 0.1239, 0.1363, 0.1239, 0.1363, 0.1225, 0.1289, 0.9247, 0.4513, 0.9205, 0.4594, 0.9205, 0.4594, 0.9247, 0.4513, 0.1225, 0.122, 0.1225, 0.1289, 0.1225, 0.1289, 0.1225, 0.122, 0.929, 0.445, 0.9247, 0.4513, 0.9247, 0.4513, 0.929, 0.445, 0.1208, 0.1164, 0.1225, 0.122, 0.1225, 0.122, 0.1208, 0.1164, 0.9332, 0.4419, 0.929, 0.445, 0.929, 0.445, 0.9332, 0.4419, 0.1232, 0.1102, 0.1208, 0.1164, 0.1208, 0.1164, 0.1232, 0.1102, 0.9332, 0.4195, 0.9332, 0.4419, 0.9332, 0.4419, 0.9332, 0.4195, 0.1316, 0.112, 0.1232, 0.1102, 0.1232, 0.1102, 0.1316, 0.112, 0.9356, 0.4026, 0.9332, 0.4195, 0.9332, 0.4195, 0.9356, 0.4026, 0.1372, 0.1176, 0.1316, 0.112, 0.1316, 0.112, 0.1372, 0.1176, 0.9286, 0.3746, 0.9356, 0.4026, 0.9356, 0.4026, 0.9286, 0.3746, 0.14, 0.1276, 0.1372, 0.1176, 0.1372, 0.1176, 0.14, 0.1276, 0.93, 0.3602, 0.9286, 0.3746, 0.9286, 0.3746, 0.93, 0.3602, 0.1516, 0.1245, 0.14, 0.1276, 0.14, 0.1276, 0.1516, 0.1245, 0.9356, 0.3459, 0.93, 0.3602, 0.93, 0.3602, 0.9356, 0.3459, 0.1548, 0.127, 0.1516, 0.1245, 0.1516, 0.1245, 0.1548, 0.127, 0.9412, 0.3434, 0.9356, 0.3459, 0.9356, 0.3459, 0.9412, 0.3434, 0.1583, 0.137, 0.1548, 0.127, 0.1548, 0.127, 0.1583, 0.137, 0.9412, 0.3347, 0.9412, 0.3434, 0.9412, 0.3434, 0.9412, 0.3347, 0.1632, 0.1413, 0.1583, 0.137, 0.1583, 0.137, 0.1632, 0.1413, 0.949, 0.3259, 0.9412, 0.3347, 0.9412, 0.3347, 0.949, 0.3259, 0.1632, 0.1494, 0.1632, 0.1413, 0.1632, 0.1413, 0.1632, 0.1494, 0.9612, 0.3241, 0.949, 0.3259, 0.949, 0.3259, 0.9612, 0.3241, 0.166, 0.1594, 0.1632, 0.1494, 0.1632, 0.1494, 0.166, 0.1594, 0.9623, 0.311, 0.9612, 0.3241, 0.9612, 0.3241, 0.9623, 0.311, 0.172, 0.1675, 0.166, 0.1594, 0.166, 0.1594, 0.172, 0.1675, 0.9777, 0.3091, 0.9623, 0.311, 0.9623, 0.311, 0.9777, 0.3091, 0.1769, 0.1794, 0.172, 0.1675, 0.172, 0.1675, 0.1769, 0.1794, 0.9889, 0.2966, 0.9777, 0.3091, 0.9777, 0.3091, 0.9889, 0.2966, 0.1797, 0.185, 0.1769, 0.1794, 0.1769, 0.1794, 0.1797, 0.185, 0.9893, 0.2891, 0.9889, 0.2966, 0.9889, 0.2966, 0.9893, 0.2891, 0.1909, 0.1844, 0.1797, 0.185, 0.1797, 0.185, 0.1909, 0.1844, 0.9935, 0.2785, 0.9893, 0.2891, 0.9893, 0.2891, 0.9935, 0.2785, 0.2021, 0.1688, 0.1909, 0.1844, 0.1909, 0.1844, 0.2021, 0.1688, 0.9893, 0.2754, 0.9935, 0.2785, 0.9935, 0.2785, 0.9893, 0.2754, 0.2155, 0.1538, 0.2021, 0.1688, 0.2021, 0.1688, 0.2155, 0.1538, 0.9781, 0.2823, 0.9893, 0.2754, 0.9893, 0.2754, 0.9781, 0.2823, 0.2295, 0.1463, 0.2155, 0.1538, 0.2155, 0.1538, 0.2295, 0.1463, 0.9668, 0.2979, 0.9781, 0.2823, 0.9781, 0.2823, 0.9668, 0.2979, 0.2432, 0.1519, 0.2295, 0.1463, 0.2295, 0.1463, 0.2432, 0.1519, 0.9591, 0.3047, 0.9668, 0.2979, 0.9668, 0.2979, 0.9591, 0.3047, 0.2519, 0.165, 0.2432, 0.1519, 0.2432, 0.1519, 0.2519, 0.165, 0.9528, 0.3072, 0.9591, 0.3047, 0.9591, 0.3047, 0.9528, 0.3072, 0.2555, 0.1738, 0.2519, 0.165, 0.2519, 0.165, 0.2555, 0.1738, 0.9507, 0.3116, 0.9528, 0.3072, 0.9528, 0.3072, 0.9507, 0.3116, 0.2607, 0.2024, 0.2555, 0.1738, 0.2555, 0.1738, 0.2607, 0.2024, 0.9405, 0.311, 0.9507, 0.3116, 0.9507, 0.3116, 0.9405, 0.311, 0.2691, 0.2062, 0.2607, 0.2024, 0.2607, 0.2024, 0.2691, 0.2062, 0.9311, 0.3022, 0.9405, 0.311, 0.9405, 0.311, 0.9311, 0.3022, 0.274, 0.2149, 0.2691, 0.2062, 0.2691, 0.2062, 0.274, 0.2149, 0.9209, 0.3166, 0.9311, 0.3022, 0.9311, 0.3022, 0.9209, 0.3166, 0.2783, 0.2218, 0.274, 0.2149, 0.274, 0.2149, 0.2783, 0.2218, 0.9209, 0.3253, 0.9209, 0.3166, 0.9209, 0.3166, 0.9209, 0.3253, 0.2747, 0.2324, 0.2783, 0.2218, 0.2783, 0.2218, 0.2747, 0.2324, 0.9247, 0.3396, 0.9209, 0.3253, 0.9209, 0.3253, 0.9247, 0.3396, 0.2723, 0.2417, 0.2747, 0.2324, 0.2747, 0.2324, 0.2723, 0.2417, 0.9244, 0.3509, 0.9247, 0.3396, 0.9247, 0.3396, 0.9244, 0.3509, 0.2716, 0.2555, 0.2723, 0.2417, 0.2723, 0.2417, 0.2716, 0.2555, 0.9107, 0.3552, 0.9244, 0.3509, 0.9244, 0.3509, 0.9107, 0.3552, 0.279, 0.2642, 0.2716, 0.2555, 0.2716, 0.2555, 0.279, 0.2642, 0.9097, 0.364, 0.9107, 0.3552, 0.9107, 0.3552, 0.9097, 0.364, 0.2874, 0.2661, 0.279, 0.2642, 0.279, 0.2642, 0.2874, 0.2661, 0.9181, 0.3764, 0.9097, 0.364, 0.9097, 0.364, 0.9181, 0.3764, 0.2877, 0.276, 0.2874, 0.2661, 0.2874, 0.2661, 0.2877, 0.276, 0.9216, 0.3864, 0.9181, 0.3764, 0.9181, 0.3764, 0.9216, 0.3864, 0.2968, 0.2841, 0.2877, 0.276, 0.2877, 0.276, 0.2968, 0.2841, 0.9188, 0.4082, 0.9216, 0.3864, 0.9216, 0.3864, 0.9188, 0.4082, 0.3112, 0.291, 0.2968, 0.2841, 0.2968, 0.2841, 0.3112, 0.291, 0.9202, 0.4288, 0.9188, 0.4082, 0.9188, 0.4082, 0.9202, 0.4288, 0.3239, 0.2829, 0.3112, 0.291, 0.3112, 0.291, 0.3239, 0.2829, 0.923, 0.4344, 0.9202, 0.4288, 0.9202, 0.4288, 0.923, 0.4344, 0.3312, 0.2829, 0.3239, 0.2829, 0.3239, 0.2829, 0.3312, 0.2829, 0.916, 0.4394, 0.923, 0.4344, 0.923, 0.4344, 0.916, 0.4394, 0.333, 0.2935, 0.3312, 0.2829, 0.3312, 0.2829, 0.333, 0.2935, 0.91, 0.44, 0.916, 0.4394, 0.916, 0.4394, 0.91, 0.44, 0.334, 0.3028, 0.333, 0.2935, 0.333, 0.2935, 0.334, 0.3028, 0.9037, 0.445, 0.91, 0.44, 0.91, 0.44, 0.9037, 0.445, 0.334, 0.3028, 0.334, 0.3028, 0.334, 0.3028, 0.334, 0.3028, 0.8988, 0.4556, 0.9037, 0.445, 0.9037, 0.445, 0.8988, 0.4556, 0.345, 0.313, 0.334, 0.3028, 0.334, 0.3028, 0.345, 0.313, 0.8858, 0.46, 0.8988, 0.4556, 0.8988, 0.4556, 0.8858, 0.46, 0.8777, 0.4544, 0.8858, 0.46, 0.8858, 0.46, 0.8777, 0.4544, 0.8588, 0.4669, 0.8777, 0.4544, 0.8777, 0.4544, 0.8588, 0.4669, 0.8476, 0.4712, 0.8588, 0.4669, 0.8588, 0.4669, 0.8476, 0.4712, 0.8395, 0.4656, 0.8476, 0.4712, 0.8476, 0.4712, 0.8395, 0.4656, 0.8374, 0.4544, 0.8395, 0.4656, 0.8395, 0.4656, 0.8374, 0.4544, 0.8406, 0.4463, 0.8374, 0.4544, 0.8374, 0.4544, 0.8406, 0.4463, 0.8399, 0.4376, 0.8406, 0.4463, 0.8406, 0.4463, 0.8399, 0.4376, 0.829, 0.4076, 0.8399, 0.4376, 0.8399, 0.4376, 0.829, 0.4076, 0.8304, 0.3983, 0.829, 0.4076, 0.829, 0.4076, 0.8304, 0.3983, 0.83, 0.3902, 0.8304, 0.3983, 0.8304, 0.3983, 0.83, 0.3902, 0.8279, 0.3777, 0.83, 0.3902, 0.83, 0.3902, 0.8279, 0.3777, 0.3622, 0.3103, 0.345, 0.313, 0.345, 0.313, 0.3622, 0.3103, 0.8265, 0.369, 0.8279, 0.3777, 0.8279, 0.3777, 0.8265, 0.369, 0.4263, 0.3141, 0.4189, 0.3103, 0.4189, 0.3103, 0.4263, 0.3141, 0.8276, 0.3602, 0.8265, 0.369, 0.8265, 0.369, 0.8276, 0.3602, 0.4189, 0.3103, 0.3874, 0.306, 0.3874, 0.306, 0.4189, 0.3103, 0.8328, 0.3546, 0.8276, 0.3602, 0.8276, 0.3602, 0.8328, 0.3546, 0.3874, 0.306, 0.3622, 0.3103, 0.3622, 0.3103, 0.3874, 0.306, 0.8399, 0.3478, 0.8328, 0.3546, 0.8328, 0.3546, 0.8399, 0.3478, 0.4393, 0.3353, 0.4263, 0.3141, 0.4263, 0.3141, 0.4393, 0.3353, 0.8399, 0.3347, 0.8399, 0.3478, 0.8399, 0.3478, 0.8399, 0.3347, 0.4438, 0.3409, 0.4393, 0.3353, 0.4393, 0.3353, 0.4438, 0.3409, 0.8451, 0.3216, 0.8399, 0.3347, 0.8399, 0.3347, 0.8451, 0.3216, 0.4537, 0.3428, 0.4438, 0.3409, 0.4438, 0.3409, 0.4537, 0.3428, 0.8483, 0.3153, 0.8451, 0.3216, 0.8451, 0.3216, 0.8483, 0.3153, 0.4572, 0.3372, 0.4537, 0.3428, 0.4537, 0.3428, 0.4572, 0.3372, 0.8465, 0.311, 0.8483, 0.3153, 0.8483, 0.3153, 0.8465, 0.311, 0.4645, 0.3353, 0.4572, 0.3372, 0.4572, 0.3372, 0.4645, 0.3353, 0.8444, 0.3047, 0.8465, 0.311, 0.8465, 0.311, 0.8444, 0.3047, 0.474, 0.3372, 0.4645, 0.3353, 0.4645, 0.3353, 0.474, 0.3372, 0.8385, 0.2991, 0.8444, 0.3047, 0.8444, 0.3047, 0.8385, 0.2991, 0.4807, 0.3509, 0.474, 0.3372, 0.474, 0.3372, 0.4807, 0.3509, 0.8332, 0.2891, 0.8385, 0.2991, 0.8385, 0.2991, 0.8332, 0.2891, 0.4765, 0.3602, 0.4807, 0.3509, 0.4807, 0.3509, 0.4765, 0.3602, 0.8286, 0.291, 0.8332, 0.2891, 0.8332, 0.2891, 0.8286, 0.291, 0.4673, 0.3665, 0.4765, 0.3602, 0.4765, 0.3602, 0.4673, 0.3665, 0.8269, 0.2997, 0.8286, 0.291, 0.8286, 0.291, 0.8269, 0.2997, 0.4698, 0.3777, 0.4673, 0.3665, 0.4673, 0.3665, 0.4698, 0.3777, 0.8227, 0.3141, 0.8269, 0.2997, 0.8269, 0.2997, 0.8227, 0.3141, 0.4712, 0.3821, 0.4698, 0.3777, 0.4698, 0.3777, 0.4712, 0.3821, 0.8178, 0.3209, 0.8227, 0.3141, 0.8227, 0.3141, 0.8178, 0.3209, 0.475, 0.3846, 0.4712, 0.3821, 0.4712, 0.3821, 0.475, 0.3846, 0.8023, 0.3197, 0.8178, 0.3209, 0.8178, 0.3209, 0.8023, 0.3197, 0.4852, 0.3852, 0.475, 0.3846, 0.475, 0.3846, 0.4852, 0.3852, 0.8013, 0.3228, 0.8023, 0.3197, 0.8023, 0.3197, 0.8013, 0.3228, 0.4898, 0.3983, 0.4852, 0.3852, 0.4852, 0.3852, 0.4898, 0.3983, 0.7974, 0.3228, 0.8013, 0.3228, 0.8013, 0.3228, 0.7974, 0.3228, 0.4849, 0.4076, 0.4898, 0.3983, 0.4898, 0.3983, 0.4849, 0.4076, 0.7967, 0.3172, 0.7974, 0.3228, 0.7974, 0.3228, 0.7967, 0.3172, 0.4789, 0.4151, 0.4849, 0.4076, 0.4849, 0.4076, 0.4789, 0.4151, 0.783, 0.3116, 0.7967, 0.3172, 0.7967, 0.3172, 0.783, 0.3116, 0.4719, 0.4201, 0.4789, 0.4151, 0.4789, 0.4151, 0.4719, 0.4201, 0.7785, 0.3122, 0.783, 0.3116, 0.783, 0.3116, 0.7785, 0.3122, 0.4694, 0.4295, 0.4719, 0.4201, 0.4719, 0.4201, 0.4694, 0.4295, 0.776, 0.3097, 0.7785, 0.3122, 0.7785, 0.3122, 0.776, 0.3097, 0.4743, 0.4357, 0.4694, 0.4295, 0.4694, 0.4295, 0.4743, 0.4357, 0.7655, 0.3091, 0.776, 0.3097, 0.776, 0.3097, 0.7655, 0.3091, 0.4789, 0.4388, 0.4743, 0.4357, 0.4743, 0.4357, 0.4789, 0.4388, 0.7567, 0.2954, 0.7655, 0.3091, 0.7655, 0.3091, 0.7567, 0.2954, 0.4796, 0.4494, 0.4789, 0.4388, 0.4789, 0.4388, 0.4796, 0.4494, 0.7574, 0.2823, 0.7567, 0.2954, 0.7567, 0.2954, 0.7574, 0.2823, 0.4824, 0.4525, 0.4796, 0.4494, 0.4796, 0.4494, 0.4824, 0.4525, 0.7599, 0.2686, 0.7574, 0.2823, 0.7574, 0.2823, 0.7599, 0.2686, 0.4929, 0.4488, 0.4824, 0.4525, 0.4824, 0.4525, 0.4929, 0.4488, 0.7588, 0.2623, 0.7599, 0.2686, 0.7599, 0.2686, 0.7588, 0.2623, 0.501, 0.4488, 0.4929, 0.4488, 0.4929, 0.4488, 0.501, 0.4488, 0.7536, 0.2617, 0.7588, 0.2623, 0.7588, 0.2623, 0.7536, 0.2617, 0.5063, 0.4563, 0.501, 0.4488, 0.501, 0.4488, 0.5063, 0.4563, 0.7441, 0.2573, 0.7536, 0.2617, 0.7536, 0.2617, 0.7441, 0.2573, 0.5059, 0.4669, 0.5063, 0.4563, 0.5063, 0.4563, 0.5059, 0.4669, 0.7332, 0.243, 0.7441, 0.2573, 0.7441, 0.2573, 0.7332, 0.243, 0.5101, 0.4725, 0.5059, 0.4669, 0.5059, 0.4669, 0.5101, 0.4725, 0.7283, 0.2268, 0.7332, 0.243, 0.7332, 0.243, 0.7283, 0.2268, 0.5175, 0.4731, 0.5101, 0.4725, 0.5101, 0.4725, 0.5175, 0.4731, 0.7252, 0.2224, 0.7283, 0.2268, 0.7283, 0.2268, 0.7252, 0.2224, 0.5203, 0.4787, 0.5175, 0.4731, 0.5175, 0.4731, 0.5203, 0.4787, 0.708, 0.2118, 0.7252, 0.2224, 0.7252, 0.2224, 0.708, 0.2118, 0.5189, 0.4881, 0.5203, 0.4787, 0.5203, 0.4787, 0.5189, 0.4881, 0.7052, 0.1975, 0.708, 0.2118, 0.708, 0.2118, 0.7052, 0.1975, 0.5217, 0.4906, 0.5189, 0.4881, 0.5189, 0.4881, 0.5217, 0.4906, 0.7034, 0.1918, 0.7052, 0.1975, 0.7052, 0.1975, 0.7034, 0.1918, 0.5354, 0.5012, 0.5217, 0.4906, 0.5217, 0.4906, 0.5354, 0.5012, 0.6974, 0.1894, 0.7034, 0.1918, 0.7034, 0.1918, 0.6974, 0.1894, 0.5392, 0.5124, 0.5354, 0.5012, 0.5354, 0.5012, 0.5392, 0.5124, 0.6922, 0.1925, 0.6974, 0.1894, 0.6974, 0.1894, 0.6922, 0.1925, 0.541, 0.5311, 0.5392, 0.5124, 0.5392, 0.5124, 0.541, 0.5311, 0.6869, 0.1956, 0.6922, 0.1925, 0.6922, 0.1925, 0.6869, 0.1956, 0.5336, 0.5542, 0.541, 0.5311, 0.541, 0.5311, 0.5336, 0.5542, 0.6732, 0.1894, 0.6869, 0.1956, 0.6869, 0.1956, 0.6732, 0.1894, 0.5343, 0.5598, 0.5336, 0.5542, 0.5336, 0.5542, 0.5343, 0.5598, 0.6683, 0.1894, 0.6732, 0.1894, 0.6732, 0.1894, 0.6683, 0.1894, 0.5406, 0.5592, 0.5343, 0.5598, 0.5343, 0.5598, 0.5406, 0.5592, 0.6669, 0.1987, 0.6683, 0.1894, 0.6683, 0.1894, 0.6669, 0.1987, 0.5508, 0.5548, 0.5406, 0.5592, 0.5406, 0.5592, 0.5508, 0.5548, 0.6413, 0.2018, 0.6669, 0.1987, 0.6669, 0.1987, 0.6413, 0.2018])
me_plane.use_remesh_preserve_volume = False
me_plane.use_remesh_preserve_attributes = False
me_plane.use_mirror_vertex_groups = False
me_plane.update()

# ---- objects
ob_plane = bpy.data.objects.new('Plane', me_plane)
ob_camera = bpy.data.objects.new('Camera', cam_camera_001)

# ---- transforms, parenting, visibility, modifiers, constraints
ob_plane.location = (0.0, 0.0, 0.0)
ob_plane.lineart.crease_threshold = 0.0
ob_camera.location = (0.0, 0.0, 15.0)
ob_camera.lineart.crease_threshold = 0.0

# ---- collection membership
col_collection_1.objects.link(ob_plane)
col_collection_1.objects.link(ob_camera)

# ---- scene / render settings (as saved in the file)
scene.camera = ob_camera
scene.frame_start = 1; scene.frame_end = 250; scene.frame_set(0)
scene.render.engine = 'BLENDER_EEVEE_NEXT'
scene.render.resolution_percentage = 50
scene.render.dither_intensity = 0.0
scene.cycles.use_denoising = False
scene.cycles.samples = 128
scene.cycles.sampling_pattern = 'TABULATED_SOBOL'
scene.cycles.light_sampling_threshold = 0.0
scene.cycles.use_adaptive_sampling = False
scene.cycles.use_light_tree = False
scene.cycles.blur_glossy = 0.0
scene.cycles.sample_clamp_indirect = 0.0
scene.view_settings.view_transform = 'Standard'
bpy.context.view_layer.update()

# ---- added for rendering (the .blend has no usable light): sun
light_auto_sun = bpy.data.lights.new('AutoSun', 'SUN')
light_auto_sun.energy = 3.0
light_auto_sun.angle = 0.0523599
ob_auto_sun = bpy.data.objects.new('AutoSun', light_auto_sun)
scene.collection.objects.link(ob_auto_sun)
ob_auto_sun.rotation_euler = (0.872665, 0.174533, 0.523599)
bpy.context.view_layer.update()
